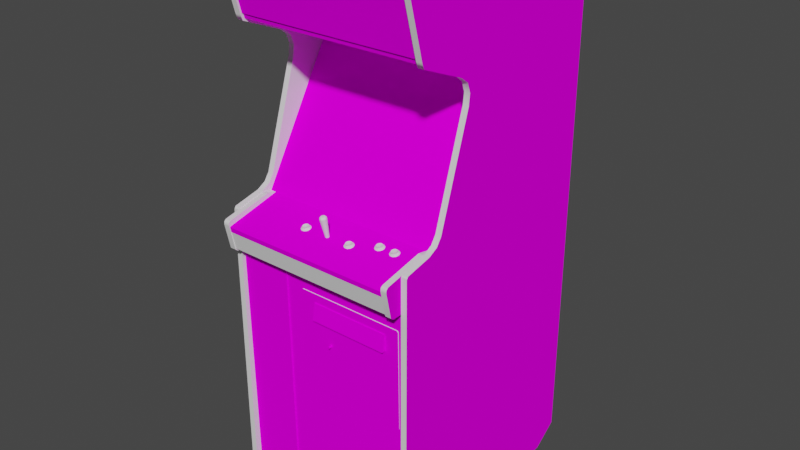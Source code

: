 # Source: berzerk.blend  (saved by Blender 2.93.20; exported with 4.5.12 LTS)
import bpy
from mathutils import Matrix  # noqa: F401  (used for matrix-valued properties, if any)

bpy.ops.wm.read_factory_settings(use_empty=True)
scene = bpy.context.scene
scene.name = 'Scene'

# ---- images (referenced by path relative to the original .blend; pixels are not part of the script)
import os
ASSET_DIR = os.environ.get("B2B_ASSET_DIR", "")  # directory of the original .blend (textures are referenced by path, not embedded)
HERE = os.path.dirname(os.path.abspath(__file__))  # packed textures are extracted next to this script under _unpacked/

def load_image(name, relpath, width, height, colorspace="sRGB"):
    """Load a texture the original file referenced (path relative to the .blend, or extracted next to this script)."""
    p = next((c for c in (os.path.join(HERE, relpath), os.path.join(ASSET_DIR, relpath)) if relpath and os.path.exists(c)), "")
    if p:
        img = bpy.data.images.load(p, check_existing=True)
        img.name = name
    else:  # same state as the original file: an image datablock whose file is absent (Cycles renders it pink)
        img = bpy.data.images.new(name, width, height)
        img.source = "FILE"
        img.filepath = "//" + (relpath or name)
    img.colorspace_settings.name = colorspace
    return img
img_01berzerkmarqueemap_tiff = load_image('01berzerkmarqueemap.TIFF', '01berzerkmarqueemap.TIFF', 1024, 1024, 'sRGB')
img_02berzerksnapmap_tiff = load_image('02berzerksnapmap.TIFF', '02berzerksnapmap.TIFF', 1024, 1024, 'sRGB')
img_03berzerkbezelmap_tiff = load_image('03berzerkbezelmap.TIFF', '03berzerkbezelmap.TIFF', 1024, 1024, 'sRGB')
img_berzerksidelmap_tiff = load_image('berzerksidelmap.TIFF', 'berzerksidelmap.TIFF', 1024, 1024, 'sRGB')
img_berzerksidermap_tiff = load_image('berzerksidermap.TIFF', 'berzerksidermap.TIFF', 1024, 1024, 'sRGB')
img_berzerkinstructionsmap_tiff = load_image('berzerkinstructionsmap.TIFF', 'berzerkinstructionsmap.TIFF', 1024, 1024, 'sRGB')
img_berzerkcpomap_tiff = load_image('berzerkcpomap.TIFF', 'berzerkcpomap.TIFF', 1024, 1024, 'sRGB')
img_berzerkcoinmap_tiff = load_image('berzerkcoinmap.TIFF', 'berzerkcoinmap.TIFF', 1024, 1024, 'sRGB')
img_berzerkspeakermap_tiff = load_image('berzerkspeakermap.TIFF', 'berzerkspeakermap.TIFF', 1024, 1024, 'sRGB')

# ---- materials (node trees are filled in below, after node groups)
mat_01berzerkmarquee = bpy.data.materials.new('01berzerkmarquee')
mat_01berzerkmarquee.use_transparent_shadow = False
mat_01berzerkmarquee.roughness = 0.8807
mat_01berzerkmarquee.specular_intensity = 0.0
mat_02berzerksnap = bpy.data.materials.new('02berzerksnap')
mat_02berzerksnap.use_transparent_shadow = False
mat_02berzerksnap.roughness = 0.8807
mat_02berzerksnap.specular_intensity = 0.0
mat_03berzerkbezel = bpy.data.materials.new('03berzerkbezel')
mat_03berzerkbezel.use_transparent_shadow = False
mat_03berzerkbezel.roughness = 0.8807
mat_03berzerkbezel.specular_intensity = 0.0
mat_berzerkblack = bpy.data.materials.new('berzerkblack')
mat_berzerkblack.use_transparent_shadow = False
mat_berzerkblack.roughness = 0.7934
mat_berzerkblack.specular_intensity = 0.6275
mat_berzerksidel = bpy.data.materials.new('berzerksidel')
mat_berzerksidel.use_transparent_shadow = False
mat_berzerksidel.roughness = 0.8807
mat_berzerksidel.specular_intensity = 0.0
mat_berzerksider = bpy.data.materials.new('berzerksider')
mat_berzerksider.use_transparent_shadow = False
mat_berzerksider.roughness = 0.8807
mat_berzerksider.specular_intensity = 0.0
mat_berzerkinstructions = bpy.data.materials.new('berzerkinstructions')
mat_berzerkinstructions.use_transparent_shadow = False
mat_berzerkinstructions.roughness = 0.8807
mat_berzerkinstructions.specular_intensity = 0.0
mat_berzerkcpo = bpy.data.materials.new('berzerkcpo')
mat_berzerkcpo.use_transparent_shadow = False
mat_berzerkcpo.roughness = 0.8807
mat_berzerkcpo.specular_intensity = 0.0
mat_berzerkwhitebutton = bpy.data.materials.new('berzerkwhitebutton')
mat_berzerkwhitebutton.use_transparent_shadow = False
mat_berzerkwhitebutton.roughness = 0.7934
mat_berzerkwhitebutton.specular_intensity = 0.6902
mat_berzerkredbutton = bpy.data.materials.new('berzerkredbutton')
mat_berzerkredbutton.use_transparent_shadow = False
mat_berzerkredbutton.roughness = 0.7934
mat_berzerkredbutton.specular_intensity = 0.6588
mat_berzerkcoin = bpy.data.materials.new('berzerkcoin')
mat_berzerkcoin.use_transparent_shadow = False
mat_berzerkcoin.roughness = 0.8807
mat_berzerkcoin.specular_intensity = 0.0
mat_berzerkspeaker = bpy.data.materials.new('berzerkspeaker')
mat_berzerkspeaker.use_transparent_shadow = False
mat_berzerkspeaker.roughness = 0.8807
mat_berzerkspeaker.specular_intensity = 0.0

# ---- node groups
ng_auto_smooth = bpy.data.node_groups.new('Auto Smooth', 'GeometryNodeTree')
_s = ng_auto_smooth.interface.new_socket(name='Geometry', in_out='OUTPUT', socket_type='NodeSocketGeometry')
_s = ng_auto_smooth.interface.new_socket(name='Geometry', in_out='INPUT', socket_type='NodeSocketGeometry')
_s = ng_auto_smooth.interface.new_socket(name='Angle', in_out='INPUT', socket_type='NodeSocketFloat')
_s.subtype = 'ANGLE'
_s.min_value = 0.0
_s.max_value = 3.142
ng_auto_smooth.is_modifier = True
_N = ng_auto_smooth.nodes; _L = ng_auto_smooth.links
n0 = _N.new('NodeGroupOutput'); n0.name = 'Group Output'; n0.location = (480, -100)
n1 = _N.new('NodeGroupInput'); n1.name = 'Group Input'; n1.location = (-420, -300)
n2 = _N.new('NodeGroupInput'); n2.name = 'Group Input.001'; n2.location = (-60, -100)
n3 = _N.new('GeometryNodeSetShadeSmooth'); n3.name = 'Set Shade Smooth'; n3.location = (120, -100)
n3.domain = 'EDGE'
n4 = _N.new('GeometryNodeSetShadeSmooth'); n4.name = 'Set Shade Smooth.001'; n4.location = (300, -100)
n5 = _N.new('GeometryNodeInputMeshEdgeAngle'); n5.name = 'Edge Angle'; n5.location = (-420, -220)
n6 = _N.new('GeometryNodeInputEdgeSmooth'); n6.name = 'Is Edge Smooth'; n6.location = (-60, -160)
n7 = _N.new('GeometryNodeInputShadeSmooth'); n7.name = 'Is Face Smooth'; n7.location = (-240, -340)
n8 = _N.new('FunctionNodeBooleanMath'); n8.name = 'Boolean Math'; n8.location = (-60, -220)
n9 = _N.new('FunctionNodeCompare'); n9.name = 'Compare'; n9.location = (-240, -180)
n9.operation = 'LESS_EQUAL'
_L.new(n5.outputs[0], n9.inputs[0])
_L.new(n4.outputs[0], n0.inputs[0])
_L.new(n1.outputs[1], n9.inputs[1])
_L.new(n9.outputs[0], n8.inputs[0])
_L.new(n7.outputs[0], n8.inputs[1])
_L.new(n2.outputs[0], n3.inputs[0])
_L.new(n6.outputs[0], n3.inputs[1])
_L.new(n3.outputs[0], n4.inputs[0])
_L.new(n8.outputs[0], n3.inputs[2])
n0.is_active_output = True

# ---- material node trees
mat_01berzerkmarquee.use_nodes = True; mat_01berzerkmarquee.node_tree.nodes.clear()
_N = mat_01berzerkmarquee.node_tree.nodes; _L = mat_01berzerkmarquee.node_tree.links
n0 = _N.new('ShaderNodeBsdfPrincipled'); n0.name = 'Principled BSDF'; n0.location = (10, 300)
n0.distribution = 'GGX'
n0.subsurface_method = 'BURLEY'
n0.inputs[2].default_value = 0.8807
n0.inputs[3].default_value = 1.45
n0.inputs[13].default_value = 0.0
n0.inputs[27].default_value = (0.0, 0.0, 0.0, 1.0)
n0.inputs[28].default_value = 1.0
n1 = _N.new('ShaderNodeOutputMaterial'); n1.name = 'Material Output'; n1.location = (300, 300)
n2 = _N.new('ShaderNodeTexImage'); n2.name = 'Image Texture'; n2.location = (-300, 600)
n2.image = img_01berzerkmarqueemap_tiff
_L.new(n0.outputs[0], n1.inputs[0])
_L.new(n2.outputs[0], n0.inputs[0])
n1.is_active_output = True
mat_02berzerksnap.use_nodes = True; mat_02berzerksnap.node_tree.nodes.clear()
_N = mat_02berzerksnap.node_tree.nodes; _L = mat_02berzerksnap.node_tree.links
n0 = _N.new('ShaderNodeBsdfPrincipled'); n0.name = 'Principled BSDF'; n0.location = (10, 300)
n0.distribution = 'GGX'
n0.subsurface_method = 'BURLEY'
n0.inputs[2].default_value = 0.8807
n0.inputs[3].default_value = 1.45
n0.inputs[13].default_value = 0.0
n0.inputs[27].default_value = (0.0, 0.0, 0.0, 1.0)
n0.inputs[28].default_value = 1.0
n1 = _N.new('ShaderNodeOutputMaterial'); n1.name = 'Material Output'; n1.location = (300, 300)
n2 = _N.new('ShaderNodeTexImage'); n2.name = 'Image Texture'; n2.location = (-300, 600)
n2.image = img_02berzerksnapmap_tiff
_L.new(n0.outputs[0], n1.inputs[0])
_L.new(n2.outputs[0], n0.inputs[0])
n1.is_active_output = True
mat_03berzerkbezel.use_nodes = True; mat_03berzerkbezel.node_tree.nodes.clear()
_N = mat_03berzerkbezel.node_tree.nodes; _L = mat_03berzerkbezel.node_tree.links
n0 = _N.new('ShaderNodeBsdfPrincipled'); n0.name = 'Principled BSDF'; n0.location = (10, 300)
n0.distribution = 'GGX'
n0.subsurface_method = 'BURLEY'
n0.inputs[2].default_value = 0.8807
n0.inputs[3].default_value = 1.45
n0.inputs[13].default_value = 0.0
n0.inputs[27].default_value = (0.0, 0.0, 0.0, 1.0)
n0.inputs[28].default_value = 1.0
n1 = _N.new('ShaderNodeOutputMaterial'); n1.name = 'Material Output'; n1.location = (300, 300)
n2 = _N.new('ShaderNodeTexImage'); n2.name = 'Image Texture'; n2.location = (-300, 600)
n2.image = img_03berzerkbezelmap_tiff
_L.new(n0.outputs[0], n1.inputs[0])
_L.new(n2.outputs[0], n0.inputs[0])
n1.is_active_output = True
mat_berzerkblack.use_nodes = True; mat_berzerkblack.node_tree.nodes.clear()
_N = mat_berzerkblack.node_tree.nodes; _L = mat_berzerkblack.node_tree.links
n0 = _N.new('ShaderNodeBsdfPrincipled'); n0.name = 'Principled BSDF'; n0.location = (10, 300)
n0.distribution = 'GGX'
n0.subsurface_method = 'BURLEY'
n0.inputs[2].default_value = 0.7934
n0.inputs[3].default_value = 1.45
n0.inputs[13].default_value = 0.6275
n0.inputs[27].default_value = (0.0, 0.0, 0.0, 1.0)
n0.inputs[28].default_value = 1.0
n1 = _N.new('ShaderNodeOutputMaterial'); n1.name = 'Material Output'; n1.location = (300, 300)
_L.new(n0.outputs[0], n1.inputs[0])
n1.is_active_output = True
mat_berzerksidel.use_nodes = True; mat_berzerksidel.node_tree.nodes.clear()
_N = mat_berzerksidel.node_tree.nodes; _L = mat_berzerksidel.node_tree.links
n0 = _N.new('ShaderNodeBsdfPrincipled'); n0.name = 'Principled BSDF'; n0.location = (10, 300)
n0.distribution = 'GGX'
n0.subsurface_method = 'BURLEY'
n0.inputs[2].default_value = 0.8807
n0.inputs[3].default_value = 1.45
n0.inputs[13].default_value = 0.0
n0.inputs[27].default_value = (0.0, 0.0, 0.0, 1.0)
n0.inputs[28].default_value = 1.0
n1 = _N.new('ShaderNodeOutputMaterial'); n1.name = 'Material Output'; n1.location = (300, 300)
n2 = _N.new('ShaderNodeTexImage'); n2.name = 'Image Texture'; n2.location = (-300, 600)
n2.image = img_berzerksidelmap_tiff
_L.new(n0.outputs[0], n1.inputs[0])
_L.new(n2.outputs[0], n0.inputs[0])
n1.is_active_output = True
mat_berzerksider.use_nodes = True; mat_berzerksider.node_tree.nodes.clear()
_N = mat_berzerksider.node_tree.nodes; _L = mat_berzerksider.node_tree.links
n0 = _N.new('ShaderNodeBsdfPrincipled'); n0.name = 'Principled BSDF'; n0.location = (10, 300)
n0.distribution = 'GGX'
n0.subsurface_method = 'BURLEY'
n0.inputs[2].default_value = 0.8807
n0.inputs[3].default_value = 1.45
n0.inputs[13].default_value = 0.0
n0.inputs[27].default_value = (0.0, 0.0, 0.0, 1.0)
n0.inputs[28].default_value = 1.0
n1 = _N.new('ShaderNodeOutputMaterial'); n1.name = 'Material Output'; n1.location = (300, 300)
n2 = _N.new('ShaderNodeTexImage'); n2.name = 'Image Texture'; n2.location = (-300, 600)
n2.image = img_berzerksidermap_tiff
_L.new(n0.outputs[0], n1.inputs[0])
_L.new(n2.outputs[0], n0.inputs[0])
n1.is_active_output = True
mat_berzerkinstructions.use_nodes = True; mat_berzerkinstructions.node_tree.nodes.clear()
_N = mat_berzerkinstructions.node_tree.nodes; _L = mat_berzerkinstructions.node_tree.links
n0 = _N.new('ShaderNodeBsdfPrincipled'); n0.name = 'Principled BSDF'; n0.location = (10, 300)
n0.distribution = 'GGX'
n0.subsurface_method = 'BURLEY'
n0.inputs[2].default_value = 0.8807
n0.inputs[3].default_value = 1.45
n0.inputs[13].default_value = 0.0
n0.inputs[27].default_value = (0.0, 0.0, 0.0, 1.0)
n0.inputs[28].default_value = 1.0
n1 = _N.new('ShaderNodeOutputMaterial'); n1.name = 'Material Output'; n1.location = (300, 300)
n2 = _N.new('ShaderNodeTexImage'); n2.name = 'Image Texture'; n2.location = (-300, 600)
n2.image = img_berzerkinstructionsmap_tiff
_L.new(n0.outputs[0], n1.inputs[0])
_L.new(n2.outputs[0], n0.inputs[0])
n1.is_active_output = True
mat_berzerkcpo.use_nodes = True; mat_berzerkcpo.node_tree.nodes.clear()
_N = mat_berzerkcpo.node_tree.nodes; _L = mat_berzerkcpo.node_tree.links
n0 = _N.new('ShaderNodeBsdfPrincipled'); n0.name = 'Principled BSDF'; n0.location = (10, 300)
n0.distribution = 'GGX'
n0.subsurface_method = 'BURLEY'
n0.inputs[2].default_value = 0.8807
n0.inputs[3].default_value = 1.45
n0.inputs[13].default_value = 0.0
n0.inputs[27].default_value = (0.0, 0.0, 0.0, 1.0)
n0.inputs[28].default_value = 1.0
n1 = _N.new('ShaderNodeOutputMaterial'); n1.name = 'Material Output'; n1.location = (300, 300)
n2 = _N.new('ShaderNodeTexImage'); n2.name = 'Image Texture'; n2.location = (-300, 600)
n2.image = img_berzerkcpomap_tiff
_L.new(n0.outputs[0], n1.inputs[0])
_L.new(n2.outputs[0], n0.inputs[0])
n1.is_active_output = True
mat_berzerkwhitebutton.use_nodes = True; mat_berzerkwhitebutton.node_tree.nodes.clear()
_N = mat_berzerkwhitebutton.node_tree.nodes; _L = mat_berzerkwhitebutton.node_tree.links
n0 = _N.new('ShaderNodeBsdfPrincipled'); n0.name = 'Principled BSDF'; n0.location = (10, 300)
n0.distribution = 'GGX'
n0.subsurface_method = 'BURLEY'
n0.inputs[2].default_value = 0.7934
n0.inputs[3].default_value = 1.45
n0.inputs[13].default_value = 0.6902
n0.inputs[27].default_value = (0.0, 0.0, 0.0, 1.0)
n0.inputs[28].default_value = 1.0
n1 = _N.new('ShaderNodeOutputMaterial'); n1.name = 'Material Output'; n1.location = (300, 300)
_L.new(n0.outputs[0], n1.inputs[0])
n1.is_active_output = True
mat_berzerkredbutton.use_nodes = True; mat_berzerkredbutton.node_tree.nodes.clear()
_N = mat_berzerkredbutton.node_tree.nodes; _L = mat_berzerkredbutton.node_tree.links
n0 = _N.new('ShaderNodeBsdfPrincipled'); n0.name = 'Principled BSDF'; n0.location = (10, 300)
n0.distribution = 'GGX'
n0.subsurface_method = 'BURLEY'
n0.inputs[2].default_value = 0.7934
n0.inputs[3].default_value = 1.45
n0.inputs[13].default_value = 0.6588
n0.inputs[27].default_value = (0.0, 0.0, 0.0, 1.0)
n0.inputs[28].default_value = 1.0
n1 = _N.new('ShaderNodeOutputMaterial'); n1.name = 'Material Output'; n1.location = (300, 300)
_L.new(n0.outputs[0], n1.inputs[0])
n1.is_active_output = True
mat_berzerkcoin.use_nodes = True; mat_berzerkcoin.node_tree.nodes.clear()
_N = mat_berzerkcoin.node_tree.nodes; _L = mat_berzerkcoin.node_tree.links
n0 = _N.new('ShaderNodeBsdfPrincipled'); n0.name = 'Principled BSDF'; n0.location = (10, 300)
n0.distribution = 'GGX'
n0.subsurface_method = 'BURLEY'
n0.inputs[2].default_value = 0.8807
n0.inputs[3].default_value = 1.45
n0.inputs[13].default_value = 0.0
n0.inputs[27].default_value = (0.0, 0.0, 0.0, 1.0)
n0.inputs[28].default_value = 1.0
n1 = _N.new('ShaderNodeOutputMaterial'); n1.name = 'Material Output'; n1.location = (300, 300)
n2 = _N.new('ShaderNodeTexImage'); n2.name = 'Image Texture'; n2.location = (-300, 600)
n2.image = img_berzerkcoinmap_tiff
_L.new(n0.outputs[0], n1.inputs[0])
_L.new(n2.outputs[0], n0.inputs[0])
n1.is_active_output = True
mat_berzerkspeaker.use_nodes = True; mat_berzerkspeaker.node_tree.nodes.clear()
_N = mat_berzerkspeaker.node_tree.nodes; _L = mat_berzerkspeaker.node_tree.links
n0 = _N.new('ShaderNodeBsdfPrincipled'); n0.name = 'Principled BSDF'; n0.location = (10, 300)
n0.distribution = 'GGX'
n0.subsurface_method = 'BURLEY'
n0.inputs[2].default_value = 0.8807
n0.inputs[3].default_value = 1.45
n0.inputs[13].default_value = 0.0
n0.inputs[27].default_value = (0.0, 0.0, 0.0, 1.0)
n0.inputs[28].default_value = 1.0
n1 = _N.new('ShaderNodeOutputMaterial'); n1.name = 'Material Output'; n1.location = (300, 300)
n2 = _N.new('ShaderNodeTexImage'); n2.name = 'Image Texture'; n2.location = (-300, 600)
n2.image = img_berzerkspeakermap_tiff
_L.new(n0.outputs[0], n1.inputs[0])
_L.new(n2.outputs[0], n0.inputs[0])
n1.is_active_output = True

# ---- world
world_world = bpy.data.worlds.new('World'); scene.world = world_world
world_world.use_nodes = True; world_world.node_tree.nodes.clear()
_N = world_world.node_tree.nodes; _L = world_world.node_tree.links
n0 = _N.new('ShaderNodeOutputWorld'); n0.name = 'World Output'; n0.location = (300, 300)
n1 = _N.new('ShaderNodeBackground'); n1.name = 'Background'; n1.location = (10, 300)
n1.inputs[0].default_value = (0.05088, 0.05088, 0.05088, 1.0)
_L.new(n1.outputs[0], n0.inputs[0])
n0.is_active_output = True
world_world.color = (0.05088, 0.05088, 0.05088)
world_world.use_sun_shadow = False
world_world.sun_shadow_jitter_overblur = 0.0

# ---- meshes
me_berzerk = bpy.data.meshes.new('berzerk')
me_berzerk.from_pydata([(-0.3526, 0.6339, 0.1066), (0.2857, 0.6339, 0.1066), (0.2857, 0.8226, 0.1572), (-0.3526, 0.8226, 0.1572), (0.07073, 0.3465, -0.1958), (0.07316, 0.279, -0.147), (-0.1368, 0.3454, -0.1963), (-0.1396, 0.2786, -0.1477), (-0.03331, 0.2825, -0.1415), (-0.1368, 0.2067, -0.1123), (-0.1305, 0.1315, -0.08484), (-0.03391, 0.1313, -0.08183), (-0.03394, 0.208, -0.1072), (0.0713, 0.2073, -0.1114), (-0.03395, 0.3492, -0.1929), (0.1715, 0.2724, -0.1589), (-0.2349, 0.2041, -0.124), (-0.2349, 0.3357, -0.2036), (0.1639, 0.1338, -0.09093), (0.1622, 0.4005, -0.2525), (-0.03407, 0.408, -0.2497), (-0.2268, 0.1326, -0.09281), (-0.2268, 0.3973, -0.253), (-0.1305, 0.4052, -0.2507), (0.06432, 0.4071, -0.2505), (0.2848, 0.533, -0.251), (-0.3522, 0.533, -0.251), (-0.3522, 0.05748, 0.03406), (0.2848, 0.05748, 0.03406), (-0.2915, 0.3829, -0.1692), (0.2862, 0.2984, -0.1155), (0.2249, 0.1249, -0.01078), (0.2865, 0.05291, 0.03304), (-0.2369, 0.2717, -0.1601), (0.2246, 0.2985, -0.1158), (0.2247, 0.3851, -0.1683), (0.1702, 0.3376, -0.2027), (-0.3559, 0.5504, -0.2709), (-0.1605, 0.4746, -0.2241), (0.2247, 0.2141, -0.06478), (-0.0357, 0.1242, -0.01157), (0.09255, 0.1245, -0.01117), (-0.03626, 0.5511, -0.2699), (-0.2915, 0.213, -0.06642), (-0.2917, 0.1238, -0.01249), (0.2248, 0.4753, -0.2228), (0.09113, 0.4751, -0.2233), (0.2865, 0.5517, -0.2688), (-0.3556, 0.2971, -0.1176), (-0.2917, 0.4742, -0.2245), (0.1711, 0.2051, -0.1225), (-0.03602, 0.05213, 0.03206), (-0.0359, 0.4749, -0.2237), (-0.3559, 0.05163, 0.03092), (-0.2915, 0.2974, -0.1175), (0.06541, 0.1322, -0.08381), (-0.1605, 0.124, -0.012), (-0.3508, -0.9682, -0.5601), (-0.3508, 0.06697, 0.07187), (-0.3508, 0.03796, 0.1703), (0.2842, 0.03796, 0.1703), (0.2842, 0.06697, 0.07187), (-0.3508, 0.1106, 0.02245), (0.2842, 0.1106, 0.02245), (-0.3508, 0.7651, -0.6447), (-0.3508, 0.4942, -0.09206), (-0.3521, -0.9294, 0.1435), (0.2842, 0.7651, -0.6447), (-0.3508, -0.9682, 0.1703), (0.2861, 0.7599, -0.6407), (-0.3521, 0.7599, -0.6407), (-0.3521, 0.8397, 0.158), (-0.3508, 0.5469, -0.05361), (0.2861, 0.8397, 0.158), (-0.3312, -0.0677, -0.03359), (0.2649, -0.0677, -0.03359), (0.2842, 0.8549, 0.169), (-0.3708, -0.2711, 0.1703), (0.3042, -0.2711, 0.1703), (-0.3708, 0.06697, 0.07187), (-0.3708, 0.04656, 0.165), (-0.3508, 0.04656, 0.165), (0.2842, 0.04656, 0.165), (0.3042, 0.04656, 0.165), (0.2642, -0.07823, 0.2034), (0.2642, 0.03198, 0.2239), (-0.3308, -0.07823, 0.2034), (-0.03853, 0.0983, 0.1459), (-0.04293, 0.09927, 0.1416), (-0.03831, 0.03583, 0.1246), (-0.02211, 0.1019, 0.1299), (-0.0205, 0.1006, 0.1358), (-0.02583, 0.03657, 0.1214), (-0.2544, -0.9244, -0.6015), (-0.2544, -0.946, -0.564), (-0.2762, -0.9244, -0.5765), (-0.2762, -0.9677, -0.5765), (-0.1083, -0.496, 0.09466), (0.2557, -0.496, 0.09466), (-0.1133, -0.4915, 0.09473), (-0.1083, -0.1496, 0.1552), (0.2557, -0.1496, 0.1552), (0.2557, -0.1502, 0.1002), (0.2607, -0.1547, 0.1001), (0.2607, -0.4909, 0.1497), (0.2649, -0.006563, 0.224), (-0.3312, -0.0677, 0.21), (0.2607, -0.4915, 0.09473), (-0.1083, -0.1502, 0.1002), (-0.1133, -0.1547, 0.1001), (0.2096, -0.9677, -0.6015), (0.1877, -0.9244, -0.5765), (0.1877, -0.9244, -0.6015), (0.1877, -0.946, -0.614), (-0.1742, -0.9279, 0.09342), (-0.04293, 0.1019, 0.1299), (-0.03853, 0.1029, 0.1256), (-0.03586, 0.03784, 0.1157), (-0.02732, 0.1068, 0.1279), (-0.02888, 0.1093, 0.1312), (-0.02621, 0.1087, 0.1338), (-0.3308, 0.0464, -0.02668), (-0.3508, 0.4577, -0.08785), (-0.3708, 0.5469, -0.05361), (0.2842, 0.4577, -0.08785), (0.2842, 0.5469, -0.05361), (0.3042, 0.5469, -0.05361), (0.2096, -0.9677, -0.5765), (0.1877, -0.9677, -0.5765), (0.2649, -0.0677, 0.21), (-0.3528, -0.9279, 0.09342), (0.2861, -0.9524, -0.5551), (-0.3521, -0.9524, -0.5551), (-0.3521, -0.902, -0.6407), (-0.2544, -0.946, -0.614), (-0.2762, -0.946, -0.614), (0.2642, 0.01548, 0.2317), (-0.02211, 0.09927, 0.1416), (-0.02651, 0.0983, 0.1459), (-0.02918, 0.0353, 0.127), (-0.03252, 0.1025, 0.1468), (-0.03252, 0.1063, 0.1445), (-0.03616, 0.1065, 0.1436), (-0.3708, 0.1106, 0.02245), (0.2096, -0.9244, -0.6015), (0.2096, -0.946, -0.614), (0.1877, -0.9677, -0.6015), (-0.3508, 0.03198, 0.2239), (-0.3308, 0.03198, 0.2239), (-0.3308, -0.07046, 0.2131), (-0.3508, -0.9059, -0.6447), (-0.3708, -0.9682, -0.5601), (0.3042, -0.9682, -0.5601), (0.2842, -0.9682, 0.1703), (0.2842, -0.9682, -0.5601), (-0.2544, -0.9677, -0.6015), (-0.2544, -0.9677, -0.5765), (0.2861, -0.902, -0.6407), (0.3042, 0.7651, -0.6447), (0.2842, 0.8592, 0.1608), (-0.3708, 0.7651, -0.6447), (-0.3708, 0.5268, -0.08042), (-0.3708, 0.4942, -0.09206), (0.2842, 0.4942, -0.09206), (0.3042, 0.4942, -0.09206), (0.3042, 0.5268, -0.08042), (-0.03586, 0.0353, 0.127), (-0.02673, 0.0373, 0.1181), (-0.02918, 0.03784, 0.1157), (-0.02651, 0.1029, 0.1256), (0.3042, 0.8592, 0.1608), (0.3042, 0.8426, 0.1703), (0.2842, 0.6302, 0.1122), (-0.3708, 0.8592, 0.1608), (-0.3508, 0.6302, 0.1122), (-0.3508, 0.8426, 0.1703), (-0.3708, 0.6302, 0.1122), (0.2096, -0.9244, -0.5765), (-0.3308, -0.07629, -0.03791), (-0.3508, -0.07823, 0.2034), (-0.3508, -0.07046, 0.2131), (0.2842, 0.5268, -0.08042), (-0.3508, 0.5268, -0.08042), (-0.3308, 0.06383, 0.07285), (-0.3508, 0.0464, -0.02668), (-0.3508, 0.06389, 0.06794), (-0.3308, 0.06389, 0.06794), (-0.2544, -0.9244, -0.5765), (0.2642, 0.0464, -0.02668), (0.2642, 0.06389, 0.06794), (0.2642, 0.06383, 0.07285), (-0.3508, -0.07629, -0.03791), (-0.2762, -0.946, -0.564), (0.1877, -0.946, -0.564), (0.2842, 0.0464, -0.02668), (0.2642, -0.07629, -0.03791), (-0.03616, 0.1093, 0.1312), (-0.03771, 0.1068, 0.1279), (-0.04152, 0.1059, 0.1316), (-0.03883, 0.1071, 0.141), (-0.04152, 0.1037, 0.1418), (-0.03771, 0.1028, 0.1455), (-0.03252, 0.1071, 0.1266), (-0.03252, 0.03803, 0.1149), (-0.2762, -0.9677, -0.6015), (0.2096, -0.946, -0.564), (-0.2762, -0.9244, -0.6015), (-0.3708, -0.9682, 0.1703), (0.3042, -0.9682, 0.1703), (0.2842, -0.9059, -0.6447), (-0.02888, 0.1065, 0.1436), (-0.02732, 0.1028, 0.1455), (-0.02352, 0.1037, 0.1418), (-0.02523, 0.1079, 0.1374), (-0.02213, 0.1048, 0.1367), (-0.02352, 0.1059, 0.1316), (-0.03252, 0.1095, 0.1303), (-0.02621, 0.1071, 0.141), (-0.03883, 0.1087, 0.1338), (0.2842, 0.0838, 0.04086), (-0.3508, 0.0838, 0.04086), (-0.03252, 0.0351, 0.1279), (-0.04291, 0.1048, 0.1367), (-0.04454, 0.1006, 0.1358), (-0.03831, 0.0373, 0.1181), (-0.03252, 0.09795, 0.1475), (-0.3508, 0.8592, 0.1608), (-0.3508, 0.8549, 0.169), (0.3042, 0.8549, 0.169), (-0.03252, 0.1032, 0.124), (-0.0398, 0.1079, 0.1374), (-0.03921, 0.03657, 0.1214), (-0.02673, 0.03583, 0.1246), (-0.3308, 0.01548, 0.2317), (0.2642, -0.07046, 0.2131), (0.2642, 0.02615, 0.2307), (-0.3308, 0.02615, 0.2307), (-0.1133, -0.4909, 0.1497), (-0.3508, 0.02615, 0.2307), (0.2842, 0.02615, 0.2307), (0.2842, 0.8426, 0.1703), (-0.3508, 0.6115, 0.1048), (0.2842, 0.6115, 0.1048), (-0.3708, 0.4577, -0.08785), (-0.3708, -0.9059, -0.6447), (-0.3708, -0.2711, -0.6447), (-0.3708, 0.8549, 0.169), (-0.3708, 0.0838, 0.04086), (-0.3708, 0.03796, 0.1703), (0.2842, 0.06383, 0.07285), (0.2842, 0.03198, 0.2239), (0.2842, -0.07823, 0.2034), (0.2842, -0.07629, -0.03791), (-0.3708, 0.8426, 0.1703), (-0.3508, 0.01548, 0.2317), (0.2842, 0.01548, 0.2317), (0.2842, -0.07046, 0.2131), (-0.3708, 0.6115, 0.1048), (0.2842, 0.06389, 0.06794), (-0.3508, 0.06383, 0.07285), (0.3042, 0.4577, -0.08785), (0.3042, 0.1106, 0.02245), (0.3042, -0.9059, -0.6447), (0.3042, -0.2711, -0.6447), (0.3042, 0.6302, 0.1122), (0.3042, 0.0838, 0.04086), (0.3042, 0.06697, 0.07187), (0.3042, 0.03796, 0.1703), (0.3042, 0.6115, 0.1048), (-0.05216, 0.1248, -0.01003), (-0.2451, 0.1248, -0.01003), (-0.2451, 0.06983, 0.02347), (-0.05216, 0.06983, 0.02347), (0.2649, 0.05656, 0.03755), (-0.3312, 0.05656, 0.03755), (-0.3312, 0.01313, 0.2256), (0.2649, 0.01313, 0.2256), (0.2649, 0.05673, 0.03551), (0.2649, 0.06353, 0.03192), (-0.3312, 0.06353, 0.03192), (-0.3312, 0.05673, 0.03551), (-0.3312, 0.01173, 0.2278), (0.2649, 0.01173, 0.2278), (-0.3312, -0.006563, 0.224), (0.1881, 0.05115, 0.07719), (0.1331, 0.05508, 0.07817), (0.1332, 0.05115, 0.07719), (0.1914, 0.04879, 0.08717), (0.1872, 0.04557, 0.09988), (0.1957, 0.04557, 0.09988), (0.1948, 0.04658, 0.09716), (0.1957, 0.05142, 0.0743), (0.1872, 0.05142, 0.0743), (0.2002, 0.05423, 0.0819), (0.1365, 0.04879, 0.08717), (0.1398, 0.0551, 0.07809), (0.1322, 0.04557, 0.09988), (0.1408, 0.04557, 0.09988), (0.1398, 0.04658, 0.09716), (0.1408, 0.05142, 0.0743), (0.1322, 0.05142, 0.0743), (0.1452, 0.05423, 0.0819), (0.1881, 0.05054, 0.09806), (0.2002, 0.0514, 0.09425), (0.2022, 0.04887, 0.08717), (0.2002, 0.04746, 0.09335), (0.2026, 0.04669, 0.09499), (0.1827, 0.04746, 0.09335), (0.1803, 0.04669, 0.09499), (0.1777, 0.04849, 0.08709), (0.2047, 0.04752, 0.07702), (0.1803, 0.0503, 0.07918), (0.1473, 0.04887, 0.08717), (0.1452, 0.04746, 0.09335), (0.1477, 0.04669, 0.09499), (0.1332, 0.04658, 0.09716), (0.1278, 0.04746, 0.09335), (0.1253, 0.04669, 0.09499), (0.1227, 0.04849, 0.08709), (0.1497, 0.04752, 0.07702), (0.1253, 0.0503, 0.07918), (0.1278, 0.05028, 0.081), (0.1881, 0.04658, 0.09716), (0.1827, 0.05028, 0.081), (0.2022, 0.05281, 0.08807), (0.1807, 0.04887, 0.08717), (0.2026, 0.0503, 0.07918), (0.2047, 0.04324, 0.09574), (0.2078, 0.04538, 0.08638), (0.2053, 0.04849, 0.08709), (0.1965, 0.04884, 0.07124), (0.1864, 0.04884, 0.07124), (0.1452, 0.0514, 0.09425), (0.1398, 0.05054, 0.09806), (0.1257, 0.05281, 0.08807), (0.1473, 0.05281, 0.08807), (0.1257, 0.04887, 0.08717), (0.1477, 0.0503, 0.07918), (0.1398, 0.05115, 0.07719), (0.1497, 0.04324, 0.09574), (0.1528, 0.04538, 0.08638), (0.1503, 0.04849, 0.08709), (0.1415, 0.04885, 0.07124), (0.1315, 0.04885, 0.07124), (0.1948, 0.05054, 0.09806), (0.1881, 0.05508, 0.07817), (0.1827, 0.05423, 0.0819), (0.1948, 0.0551, 0.07809), (0.1807, 0.05281, 0.08807), (0.1827, 0.0514, 0.09425), (0.1948, 0.05115, 0.07719), (0.2002, 0.05028, 0.081), (0.1965, 0.04193, 0.1015), (0.1864, 0.04193, 0.1015), (0.1782, 0.04324, 0.09574), (0.1751, 0.04538, 0.08638), (0.1782, 0.04752, 0.07702), (0.1332, 0.05054, 0.09806), (0.1278, 0.05423, 0.0819), (0.1278, 0.0514, 0.09425), (0.1452, 0.05028, 0.081), (0.1415, 0.04193, 0.1015), (0.1315, 0.04193, 0.1015), (0.1233, 0.04324, 0.09574), (0.1202, 0.04538, 0.08638), (0.1233, 0.04752, 0.07702), (-0.1262, 0.04622, 0.1169), (0.04305, 0.04622, 0.1169), (-0.1175, 0.04079, 0.1222), (-0.1217, 0.03757, 0.1349), (-0.1132, 0.03757, 0.1349), (-0.1141, 0.03858, 0.1322), (-0.1217, 0.04341, 0.1093), (-0.1208, 0.04315, 0.1122), (-0.1141, 0.04315, 0.1122), (-0.1087, 0.04622, 0.1169), (0.05173, 0.04079, 0.1222), (0.06048, 0.04622, 0.1169), (0.0475, 0.03757, 0.1349), (0.05602, 0.03757, 0.1349), (0.05509, 0.03858, 0.1322), (0.05602, 0.04341, 0.1093), (0.0475, 0.04341, 0.1093), (0.04843, 0.04315, 0.1122), (0.05509, 0.04315, 0.1122), (-0.1208, 0.04253, 0.1331), (-0.1262, 0.0434, 0.1293), (-0.1262, 0.03945, 0.1284), (-0.1087, 0.0434, 0.1293), (-0.1087, 0.03945, 0.1284), (-0.1063, 0.03868, 0.13), (-0.1208, 0.03858, 0.1322), (-0.1286, 0.03868, 0.13), (-0.1312, 0.04049, 0.1221), (-0.1042, 0.03952, 0.112), (-0.1124, 0.04084, 0.1062), (-0.1067, 0.04086, 0.1222), (-0.1286, 0.0423, 0.1142), (-0.1262, 0.04227, 0.116), (0.04305, 0.03945, 0.1284), (0.06253, 0.04086, 0.1222), (0.06292, 0.03868, 0.13), (0.04843, 0.03858, 0.1322), (0.0406, 0.03868, 0.13), (0.03797, 0.04049, 0.1221), (0.06497, 0.03952, 0.112), (0.0406, 0.0423, 0.1142), (0.04305, 0.04227, 0.116), (-0.1067, 0.04481, 0.1231), (-0.1282, 0.04086, 0.1222), (-0.1063, 0.0423, 0.1142), (-0.1042, 0.03524, 0.1307), (-0.1011, 0.03738, 0.1214), (-0.1036, 0.04049, 0.1221), (-0.1132, 0.04341, 0.1093), (-0.1225, 0.04084, 0.1062), (0.06048, 0.0434, 0.1293), (0.05509, 0.04253, 0.1331), (0.04843, 0.04253, 0.1331), (0.06048, 0.03945, 0.1284), (0.06253, 0.04481, 0.1231), (0.04099, 0.04086, 0.1222), (0.06292, 0.0423, 0.1142), (0.06497, 0.03524, 0.1307), (0.06809, 0.03738, 0.1214), (0.06556, 0.04049, 0.1221), (0.05681, 0.04084, 0.1062), (0.04672, 0.04084, 0.1062), (-0.1141, 0.04253, 0.1331), (-0.1208, 0.04708, 0.1132), (-0.1141, 0.0471, 0.1131), (-0.1282, 0.04481, 0.1231), (-0.1087, 0.04227, 0.116), (-0.1124, 0.03392, 0.1365), (-0.1225, 0.03392, 0.1365), (-0.1307, 0.03524, 0.1307), (-0.1338, 0.03738, 0.1214), (-0.1307, 0.03952, 0.112), (0.0484, 0.04708, 0.1132), (0.04099, 0.04481, 0.1231), (0.05509, 0.0471, 0.1131), (0.04305, 0.0434, 0.1293), (0.06048, 0.04227, 0.116), (0.05681, 0.03392, 0.1365), (0.04672, 0.03392, 0.1365), (0.03855, 0.03524, 0.1307), (0.03543, 0.03738, 0.1214), (0.03855, 0.03952, 0.112), (-0.05984, -0.2361, 0.168), (0.2123, -0.1797, 0.1577), (0.2123, -0.1797, 0.1521), (0.2123, -0.2361, 0.1521), (0.2123, -0.2361, 0.168), (0.2861, -0.9294, 0.1435), (0.2861, -0.06555, 0.153), (-0.1083, -0.4954, 0.1497), (-0.1133, -0.1541, 0.1551), (-0.3521, -0.06555, 0.153), (-0.3528, -0.9279, 0.1484), (-0.1942, -0.09016, 0.1577), (-0.3528, -0.09016, 0.1577), (-0.1742, -0.9279, 0.1484), (-0.05984, -0.2361, 0.1521), (-0.0001043, -0.3146, 0.1647), (0.00335, -0.3098, 0.1647), (-0.005694, -0.3069, 0.1647), (-0.005694, -0.3069, 0.116), (-0.0001043, -0.3051, 0.116), (0.00335, -0.3098, 0.116), (-0.0001043, -0.3051, 0.1647), (-0.0001043, -0.3146, 0.116), (-0.005694, -0.3128, 0.116), (-0.005694, -0.3128, 0.1647), (-0.05984, -0.1797, 0.1577), (-0.05984, -0.1797, 0.1521), (0.2557, -0.4954, 0.1497), (0.2607, -0.1541, 0.1551), (-0.1742, -0.1102, 0.1575), (-0.1857, -0.09369, 0.1576), (-0.3521, 0.6175, 0.09772), (-0.3521, 0.5293, -0.2503), (0.2861, 0.5293, -0.2503), (0.2861, 0.6175, 0.09772), (-0.1942, -0.09016, 0.1027), (-0.1742, -0.1102, 0.1024), (-0.3528, -0.09016, 0.1027), (-0.1778, -0.1016, 0.1025), (-0.1857, -0.09369, 0.1026), (-0.1778, -0.1016, 0.1575)], [], [(27, 28, 25, 26), (4, 24, 20, 14), (78, 208, 262, 263), (12, 11, 55, 13), (14, 8, 5, 4), (12, 8, 7, 9), (15, 36, 4, 5), (24, 4, 36, 19), (9, 7, 33, 16), (54, 43, 16, 33), (449, 452, 451, 450), (36, 15, 34, 35), (17, 33, 7, 6), (11, 12, 9, 10), (200, 199, 230, 222), (23, 6, 14, 20), (8, 14, 6, 7), (98, 475, 455, 97), (16, 21, 10, 9), (30, 31, 32), (54, 33, 17, 29), (50, 39, 34, 15), (37, 38, 52), (30, 39, 31), (379, 378, 444, 443), (32, 41, 40), (42, 46, 45), (35, 45, 19, 36), (22, 23, 38, 49), (47, 35, 34), (48, 29, 49), (56, 10, 21, 44), (32, 31, 41), (46, 24, 19, 45), (22, 17, 6, 23), (32, 40, 51), (328, 310, 326, 329), (292, 291, 330, 331), (53, 43, 54), (331, 356, 311, 292), (57, 150, 64, 65), (22, 49, 29, 17), (251, 252, 249, 250), (30, 34, 39), (47, 34, 30), (47, 45, 35), (42, 45, 47), (51, 56, 44), (51, 40, 56), (42, 52, 46), (37, 52, 42), (51, 44, 53), (53, 44, 43), (53, 54, 48), (48, 54, 29), (37, 49, 38), (48, 49, 37), (68, 59, 248), (373, 374, 414, 372), (267, 60, 153), (59, 68, 57, 58), (113, 112, 144, 145), (57, 122, 62), (154, 63, 124), (67, 209, 154, 163), (18, 55, 41, 31), (469, 464, 468, 467), (263, 262, 67), (64, 244, 245), (470, 468, 464, 463), (125, 172, 67), (64, 174, 72), (157, 133, 70, 69), (172, 76, 67), (64, 227, 174), (68, 248, 77), (78, 267, 153), (148, 183, 259, 147), (132, 131, 453, 66), (18, 50, 13, 55), (18, 31, 39, 50), (103, 476, 104, 107), (138, 225, 221, 139), (135, 204, 96, 95), (192, 95, 96), (449, 473, 448, 452), (13, 5, 8, 12), (315, 298, 333, 357), (456, 109, 99, 237), (155, 134, 93, 94), (111, 112, 113), (133, 157, 131, 132), (89, 166, 87, 88), (142, 201, 140, 141), (121, 183, 178), (189, 188, 85), (233, 236, 238, 254), (242, 268, 264, 172), (76, 228, 170, 159), (72, 241, 257, 123), (280, 274, 273, 277), (479, 482, 73, 71), (124, 260, 164, 163), (58, 220, 247, 79), (465, 469, 467, 466), (134, 155, 204, 135), (224, 231, 223, 115), (201, 142, 199, 200), (249, 190, 85, 250), (75, 129, 106, 74), (146, 113, 145, 110), (181, 165, 126, 125), (102, 108, 100, 101), (151, 244, 150, 57), (228, 76, 240, 171), (59, 81, 80, 248), (189, 190, 249, 258), (158, 263, 67), (266, 61, 82, 83), (160, 64, 245), (458, 130, 114, 461), (120, 216, 199, 217), (253, 176, 174, 175), (136, 255, 239, 235), (139, 232, 137, 138), (60, 267, 83, 82), (152, 208, 153, 154), (144, 177, 205), (113, 146, 128, 111), (63, 261, 260, 124), (163, 181, 67), (64, 182, 65), (450, 474, 473, 449), (93, 187, 94), (283, 105, 282, 281), (281, 282, 276, 275), (243, 143, 62, 122), (165, 181, 163, 164), (193, 111, 128), (156, 94, 192, 96), (147, 238, 236, 148), (222, 230, 218, 198), (197, 196, 216, 202), (52, 38, 23, 20), (166, 221, 225, 87), (117, 224, 115, 116), (128, 146, 110, 127), (156, 155, 94), (127, 110, 205), (95, 206, 135), (207, 68, 77), (64, 150, 244), (208, 78, 153), (262, 209, 67), (120, 215, 118, 119), (202, 216, 119, 118), (154, 153, 60, 61), (159, 170, 158, 67), (160, 173, 226, 64), (154, 219, 63), (172, 264, 171, 240), (57, 62, 220), (271, 272, 269, 270), (168, 203, 229, 169), (214, 213, 217, 212), (92, 167, 90, 91), (116, 229, 203, 117), (64, 72, 182), (483, 485, 460, 459), (181, 125, 67), (123, 161, 182, 72), (105, 283, 106, 129), (154, 61, 219), (57, 220, 58), (199, 141, 217), (76, 159, 67), (265, 219, 61, 266), (64, 226, 227), (481, 482, 479, 480), (81, 58, 79, 80), (71, 73, 69, 70), (198, 218, 196, 197), (212, 217, 210, 211), (232, 92, 91, 137), (211, 210, 141, 140), (169, 90, 167, 168), (215, 120, 213, 214), (233, 149, 86), (68, 207, 151, 57), (235, 239, 250, 85), (84, 234, 136), (463, 472, 471, 470), (154, 124, 163), (219, 265, 261, 63), (57, 65, 122), (84, 136, 85), (195, 252, 251, 84), (148, 233, 86), (178, 86, 179, 191), (104, 475, 98, 107), (99, 97, 455, 237), (101, 476, 103, 102), (231, 89, 88, 223), (275, 276, 273, 274), (216, 218, 199), (60, 82, 61), (466, 471, 472, 465), (58, 81, 59), (227, 175, 174), (172, 240, 76), (136, 235, 85), (279, 280, 277, 278), (148, 236, 233), (229, 202, 118, 169), (137, 212, 211, 138), (202, 229, 116, 197), (214, 91, 90, 215), (212, 137, 91, 214), (215, 90, 169, 118), (225, 140, 201, 87), (184, 191, 179, 147), (223, 222, 198, 115), (200, 88, 87, 201), (138, 211, 140, 225), (197, 116, 115, 198), (174, 241, 72), (391, 371, 428, 385), (125, 242, 172), (176, 257, 241, 174), (216, 196, 218), (218, 230, 199), (120, 119, 216), (213, 120, 217), (141, 210, 217), (185, 259, 183, 186), (199, 142, 141), (65, 182, 161, 162), (121, 186, 183), (190, 189, 85), (143, 243, 160), (5, 13, 50, 15), (77, 160, 245), (161, 246, 160), (123, 176, 246), (77, 247, 160), (77, 248, 79), (183, 148, 86, 178), (188, 195, 84, 85), (151, 207, 244), (185, 184, 147), (194, 249, 252), (162, 161, 160), (77, 79, 247), (243, 162, 160), (247, 143, 160), (161, 123, 246), (176, 253, 246), (179, 180, 254), (255, 256, 251), (248, 80, 79), (179, 254, 238), (239, 255, 251), (246, 173, 160), (179, 238, 147), (250, 239, 251), (123, 257, 176), (194, 258, 249), (259, 185, 147), (158, 260, 261), (207, 77, 245, 244), (78, 263, 158), (158, 228, 165), (228, 264, 126), (78, 158, 265), (78, 266, 267), (152, 262, 208), (158, 165, 164), (78, 265, 266), (158, 164, 260), (158, 261, 265), (228, 126, 165), (228, 171, 264), (266, 83, 267), (158, 170, 228), (264, 268, 126), (127, 205, 193, 128), (143, 247, 220, 62), (195, 188, 194, 252), (173, 246, 227, 226), (180, 179, 86, 149), (175, 227, 246, 253), (438, 440, 384, 383), (284, 323, 346, 345), (287, 293, 347), (308, 288, 322, 307), (360, 312, 341, 337), (108, 109, 456, 100), (455, 104, 101, 456), (294, 301, 295), (290, 322, 288, 289), (284, 350, 291, 292), (345, 347, 350, 284), (351, 350, 347, 293), (316, 315, 357, 359), (344, 303, 287), (390, 413, 396, 389), (297, 314, 313, 298), (317, 296, 315, 316), (314, 341, 312, 313), (382, 381, 426, 427), (301, 335, 312, 360), (321, 286, 300, 320), (386, 431, 409, 387), (333, 332, 294), (306, 329, 304, 305), (307, 325, 309, 308), (316, 336, 318, 317), (289, 306, 305, 290), (424, 405, 422, 425), (323, 325, 348, 346), (350, 351, 326, 291), (307, 322, 302, 349), (349, 302, 287), (432, 374, 430, 375), (335, 332, 313, 312), (287, 303, 324), (320, 318, 336, 321), (341, 314, 339, 340), (340, 319, 337, 341), (110, 145, 144, 205), (290, 305, 303, 344), (359, 357, 294), (293, 324, 304, 351), (336, 316, 359, 334), (294, 332, 335), (371, 391, 369, 370), (40, 11, 10, 56), (343, 365, 320, 300), (40, 41, 55, 11), (302, 344, 287), (234, 256, 255, 136), (345, 346, 287), (346, 348, 287), (287, 347, 345), (348, 349, 287), (377, 420, 400, 442), (287, 324, 293), (338, 360, 337, 299), (298, 315, 296, 297), (289, 288, 353, 352), (297, 296, 362, 361), (329, 306, 327, 328), (24, 46, 52, 20), (318, 320, 365, 364), (300, 299, 342, 343), (357, 333, 294), (184, 121, 178, 191), (285, 358, 294), (358, 334, 294), (294, 295, 285), (334, 359, 294), (325, 307, 349, 348), (294, 335, 301), (471, 466, 467, 468), (351, 304, 329, 326), (306, 289, 352, 327), (390, 370, 433, 411), (288, 308, 354, 353), (308, 309, 355, 354), (291, 326, 310, 330), (314, 297, 361, 339), (286, 321, 358, 285), (373, 398, 366, 429), (368, 375, 430), (432, 396, 413, 410), (383, 384, 381, 382), (285, 295, 338, 286), (442, 384, 440, 377), (376, 377, 440), (286, 338, 299, 300), (311, 309, 325, 323), (429, 430, 374, 373), (360, 338, 295, 301), (399, 402, 418, 441), (428, 388, 368), (399, 421, 404, 403), (391, 387, 392, 369), (400, 419, 401, 425), (415, 437, 397, 372), (407, 421, 439, 367), (374, 432, 410, 414), (298, 313, 332, 333), (417, 416, 376), (402, 399, 403, 378), (387, 409, 393, 392), (299, 337, 319, 342), (398, 409, 431, 366), (398, 373, 372, 397), (380, 419, 416, 417), (386, 385, 368), (375, 408, 396, 432), (324, 303, 305, 304), (368, 388, 408), (442, 400, 425, 422), (392, 393, 436, 435), (393, 397, 437, 436), (323, 284, 292, 311), (403, 404, 446, 445), (427, 447, 406, 382), (268, 242, 125, 126), (441, 418, 376), (321, 336, 334, 358), (376, 416, 420), (397, 393, 409, 398), (413, 390, 411, 412), (404, 406, 447, 446), (370, 390, 389, 371), (381, 422, 405, 426), (385, 428, 368), (402, 380, 417, 418), (429, 366, 368), (366, 431, 368), (368, 430, 429), (431, 386, 368), (368, 408, 375), (419, 400, 420, 416), (379, 401, 419, 380), (406, 404, 421, 407), (369, 392, 435, 434), (309, 311, 356, 355), (401, 379, 443, 423), (317, 318, 364, 363), (296, 317, 363, 362), (418, 417, 376), (387, 391, 385, 386), (438, 367, 376), (367, 439, 376), (376, 440, 438), (439, 441, 376), (408, 388, 389, 396), (376, 420, 377), (421, 399, 441, 439), (407, 383, 382, 406), (380, 402, 378, 379), (384, 442, 422, 381), (378, 403, 445, 444), (370, 369, 434, 433), (414, 410, 394, 395), (425, 401, 423, 424), (412, 394, 410, 413), (395, 415, 372, 414), (371, 389, 388, 428), (448, 473, 474, 462), (209, 262, 152, 154), (256, 234, 84, 251), (487, 483, 459, 478), (254, 180, 149, 233), (383, 407, 367, 438), (461, 488, 459), (88, 200, 222, 223), (454, 457, 66, 453), (186, 121, 184, 185), (322, 290, 344, 302), (135, 206, 93, 134), (469, 465, 463, 464), (258, 194, 188, 189), (21, 16, 43, 44), (101, 100, 456), (237, 455, 456), (470, 471, 468), (465, 472, 463), (455, 475, 104), (104, 476, 101), (461, 477, 488), (488, 478, 459), (452, 448, 462, 451), (96, 204, 155, 156), (2, 3, 0, 1), (458, 461, 459, 460), (488, 477, 484, 486), (461, 114, 484, 477), (478, 488, 486, 487), (122, 65, 162, 243)])
me_berzerk.polygons.foreach_set('use_smooth', [True] * 483)
me_berzerk.polygons.foreach_set('material_index', [2, 1, 5, 1, 1, 1, 1, 1, 1, 3, 10, 3, 1, 1, 3, 1, 1, 3, 1, 3, 3, 3, 3, 3, 9, 3, 3, 3, 3, 3, 3, 3, 3, 3, 1, 3, 8, 8, 3, 8, 3, 3, 4, 3, 3, 3, 3, 3, 3, 3, 3, 3, 3, 3, 3, 3, 3, 3, 9, 3, 3, 3, 3, 3, 3, 3, 10, 3, 3, 10, 3, 3, 3, 3, 3, 3, 3, 3, 3, 1, 3, 3, 3, 3, 3, 10, 1, 8, 3, 3, 3, 3, 3, 3, 3, 3, 3, 3, 3, 3, 7, 11, 3, 3, 10, 3, 3, 3, 3, 3, 3, 3, 3, 3, 3, 3, 3, 3, 3, 3, 3, 3, 3, 3, 3, 3, 3, 3, 3, 3, 3, 3, 10, 3, 7, 7, 3, 3, 3, 3, 3, 3, 3, 3, 3, 3, 3, 3, 3, 3, 3, 3, 3, 3, 3, 3, 3, 3, 3, 3, 3, 3, 6, 3, 3, 3, 3, 3, 11, 3, 3, 3, 3, 3, 3, 3, 3, 3, 11, 3, 3, 3, 3, 3, 3, 3, 3, 3, 3, 3, 3, 10, 3, 3, 3, 3, 3, 3, 3, 3, 3, 3, 3, 7, 3, 3, 10, 3, 3, 3, 3, 7, 3, 3, 3, 3, 3, 3, 3, 3, 4, 3, 3, 3, 3, 3, 9, 3, 3, 3, 3, 3, 3, 3, 3, 3, 3, 3, 3, 4, 1, 4, 4, 4, 4, 4, 3, 3, 4, 4, 4, 4, 4, 4, 4, 4, 4, 4, 4, 4, 4, 4, 4, 4, 4, 4, 4, 4, 5, 4, 5, 5, 5, 5, 5, 5, 5, 5, 5, 5, 5, 5, 5, 5, 5, 3, 3, 3, 3, 3, 3, 9, 8, 8, 8, 8, 3, 10, 8, 8, 8, 8, 8, 8, 8, 9, 8, 8, 8, 9, 8, 8, 9, 8, 8, 8, 8, 8, 9, 8, 8, 8, 8, 9, 8, 8, 8, 8, 8, 3, 8, 8, 8, 8, 8, 9, 3, 8, 3, 8, 3, 8, 8, 8, 8, 9, 8, 8, 8, 8, 8, 8, 3, 8, 8, 8, 3, 8, 8, 8, 8, 8, 8, 10, 8, 8, 9, 8, 8, 8, 8, 8, 9, 9, 9, 9, 8, 9, 9, 8, 8, 9, 8, 9, 9, 9, 9, 9, 9, 9, 9, 8, 9, 9, 9, 8, 9, 9, 9, 9, 9, 8, 9, 9, 9, 9, 8, 9, 9, 3, 9, 8, 9, 9, 9, 9, 9, 9, 9, 9, 9, 9, 9, 9, 9, 9, 9, 9, 9, 8, 9, 8, 8, 9, 9, 9, 9, 9, 9, 9, 9, 9, 9, 9, 9, 9, 9, 9, 9, 9, 9, 9, 10, 3, 3, 11, 3, 9, 10, 3, 10, 3, 8, 3, 10, 3, 3, 10, 10, 10, 10, 10, 10, 10, 10, 10, 3, 0, 10, 11, 11, 11, 3])
_uv = me_berzerk.uv_layers.new(name='UVMap')
_uv.uv.foreach_set('vector', [0.0, 0.0, 1.0, 0.0, 1.0, 1.0, 0.0, 1.0, 0.7247, 0.7244, 0.7247, 0.9488, 0.5002, 0.9488, 0.5002, 0.7244, 0.05774, 0.9427, 0.05774, 0.9123, 0.08588, 0.915, 0.08588, 0.9427, 0.5002, 0.2755, 0.5002, 0.05109, 0.7247, 0.05109, 0.7247, 0.2755, 0.5002, 0.7244, 0.5002, 0.4999, 0.7247, 0.4999, 0.7247, 0.7244, 0.5002, 0.2755, 0.5002, 0.4999, 0.2756, 0.4999, 0.2756, 0.2755, 0.9493, 0.4999, 0.9493, 0.7244, 0.7247, 0.7244, 0.7247, 0.4999, 0.7247, 0.9488, 0.7247, 0.7244, 0.9493, 0.7244, 0.9493, 0.9488, 0.2756, 0.2755, 0.2756, 0.4999, 0.05102, 0.4999, 0.05102, 0.2755, 1.0, 0.5, 1.0, 0.7499, 1.0, 0.7499, 1.0, 0.5, 0.8448, 0.7951, 0.8376, 0.7951, 0.8376, 0.7894, 0.8448, 0.7894, 6.1e-05, 0.25, 6.1e-05, 0.5, 6.1e-05, 0.5, 6.1e-05, 0.25, 0.05102, 0.7244, 0.05102, 0.4999, 0.2756, 0.4999, 0.2756, 0.7244, 0.5002, 0.05109, 0.5002, 0.2755, 0.2756, 0.2755, 0.2756, 0.05109, 0.4473, 0.6866, 0.6462, 0.2468, 0.5, 0.2076, 0.3411, 0.6724, 0.2756, 0.9488, 0.2756, 0.7244, 0.5002, 0.7244, 0.5002, 0.9488, 0.5002, 0.4999, 0.5002, 0.7244, 0.2756, 0.7244, 0.2756, 0.4999, 0.01337, 1.0, 0.01337, 0.0, 0.9866, 0.0, 0.9866, 1.0, 0.05102, 0.2755, 0.05102, 0.05109, 0.2756, 0.05109, 0.2756, 0.2755, 6.1e-05, 0.5, 6.1e-05, 0.9999, 6.1e-05, 0.9999, 1.0, 0.5, 1.0, 0.5, 1.0, 0.25, 1.0, 0.25, 6.1e-05, 0.7499, 6.1e-05, 0.7499, 6.1e-05, 0.5, 6.1e-05, 0.5, 1.0, 0.0, 0.75, 0.0, 0.5, 0.0, 6.1e-05, 0.5, 6.1e-05, 0.7499, 6.1e-05, 0.9999, 0.55, 0.3333, 0.45, 0.3333, 0.45, 0.0, 0.55, 0.0, 6.1e-05, 0.9999, 0.25, 0.9999, 0.5, 0.9999, 0.5, 0.0, 0.25, 0.0, 6.1e-05, 0.0, 6.1e-05, 0.25, 6.1e-05, 0.0, 6.1e-05, 0.0, 6.1e-05, 0.25, 1.0, 0.0, 0.75, 0.0, 0.75, 0.0, 1.0, 0.0, 6.1e-05, 0.0, 6.1e-05, 0.25, 6.1e-05, 0.5, 1.0, 0.5, 1.0, 0.25, 1.0, 0.0, 0.75, 0.9999, 0.75, 0.9999, 1.0, 0.9999, 1.0, 0.9999, 6.1e-05, 0.9999, 6.1e-05, 0.9999, 0.25, 0.9999, 0.25, 0.0, 0.25, 0.0, 6.1e-05, 0.0, 6.1e-05, 0.0, 0.05102, 0.9488, 0.05102, 0.7244, 0.2756, 0.7244, 0.2756, 0.9488, 6.1e-05, 0.9999, 0.5, 0.9999, 0.5, 0.9999, 0.75, 0.0, 0.85, 0.0, 0.85, 0.3333, 0.75, 0.3333, 0.04999, 0.3333, -0.04999, 0.3333, -0.04999, 0.0, 0.04999, 0.0, 1.0, 0.9999, 1.0, 0.7499, 1.0, 0.5, 0.04999, 0.0, 0.15, 0.0, 0.15, 0.3333, 0.04999, 0.3333, 0.8958, 0.000488, 0.9995, 0.03455, 0.9995, 0.9481, 0.3221, 0.8, 1.0, 0.0, 1.0, 0.0, 1.0, 0.25, 1.0, 0.25, 0.9697, 0.000305, 0.9434, 0.00061, 0.9554, 0.0213, 0.9719, 0.0166, 6.1e-05, 0.5, 6.1e-05, 0.5, 6.1e-05, 0.7499, 6.1e-05, 0.0, 6.1e-05, 0.5, 6.1e-05, 0.5, 6.1e-05, 0.0, 6.1e-05, 0.0, 6.1e-05, 0.25, 0.5, 0.0, 6.1e-05, 0.0, 6.1e-05, 0.0, 0.5, 0.9999, 0.75, 0.9999, 1.0, 0.9999, 0.5, 0.9999, 0.5, 0.9999, 0.75, 0.9999, 0.5, 0.0, 0.5, 0.0, 0.25, 0.0, 1.0, 0.0, 0.5, 0.0, 0.5, 0.0, 0.5, 0.9999, 1.0, 0.9999, 1.0, 0.9999, 1.0, 0.9999, 1.0, 0.9999, 1.0, 0.7499, 1.0, 0.9999, 1.0, 0.5, 1.0, 0.5, 1.0, 0.5, 1.0, 0.5, 1.0, 0.25, 1.0, 0.0, 1.0, 0.0, 0.75, 0.0, 1.0, 0.5, 1.0, 0.0, 1.0, 0.0, 0.000549, 0.000488, 0.000549, 0.5505, 0.000549, 0.5505, 0.04999, 0.6667, -0.04999, 0.6667, -0.04999, 0.3333, 0.04999, 0.3333, 0.000549, 0.5505, 0.000549, 0.5505, 0.000549, 0.000488, 0.000549, 0.5505, 0.000549, 0.000488, 0.8958, 0.000488, 0.1212, 0.5664, 0.25, 1.0, 0.08331, 1.0, 0.08331, 0.0, 0.25, 0.0, 0.8958, 0.000488, 0.317, 0.78, 0.1818, 0.5903, 0.8958, 0.000488, 0.1818, 0.5903, 0.317, 0.78, 0.9995, 0.9481, 0.9995, 0.03455, 0.8958, 0.000488, 0.3221, 0.8, 6.1e-05, 0.9999, 0.25, 0.9999, 0.25, 0.9999, 6.1e-05, 0.9999, 0.1972, 0.8791, 0.1965, 0.8791, 0.1965, 0.8761, 0.1972, 0.8761, 0.9995, 0.3816, 0.9995, 0.03455, 0.9995, 0.9481, 0.9995, 0.9481, 0.9995, 0.03455, 0.9995, 0.3816, 0.1959, 0.8761, 0.1965, 0.8761, 0.1965, 0.8791, 0.1959, 0.8791, 0.275, 0.8287, 0.07184, 0.8743, 0.9995, 0.9481, 0.9995, 0.9481, 0.07184, 0.8743, 0.275, 0.8287, 1.0, 0.0, 0.0, 0.0, 0.0, 0.0, 1.0, 0.0, 0.07184, 0.8743, 0.002197, 0.9971, 0.9995, 0.9481, 0.9995, 0.9481, 0.002197, 0.9971, 0.07184, 0.8743, 0.000549, 0.000488, 0.000549, 0.5505, 0.000549, 0.3816, 0.000549, 0.3816, 0.000549, 0.5505, 0.000549, 0.000488, 2.815, 4.365, -12.29, 7.55, -12.29, 7.55, 2.815, 4.365, 0.0, 0.0, 1.0, 0.0, 1.0, 0.0, 0.0, 0.0, 0.9493, 0.05109, 0.9493, 0.2755, 0.7247, 0.2755, 0.7247, 0.05109, 6.1e-05, 0.9999, 6.1e-05, 0.9999, 6.1e-05, 0.7499, 6.1e-05, 0.7499, 1.0, 0.9869, 0.0, 0.9869, 0.0, 0.01306, 1.0, 0.01306, 0.5833, 0.9078, 0.5, 0.9078, 0.5, 0.0, 0.5833, 0.0, 0.5, 0.0, 0.933, 0.25, 0.933, 0.75, 0.06702, 0.75, 0.5, 1.0, 0.06702, 0.75, 0.933, 0.75, 0.8622, 0.9064, 0.1489, 0.9064, 0.1489, 0.7546, 0.8622, 0.7546, 0.7247, 0.2755, 0.7247, 0.4999, 0.5002, 0.4999, 0.5002, 0.2755, 0.45, 0.6667, 0.55, 0.6667, 0.55, 1.0, 0.45, 1.0, 1.0, 0.9869, 0.0, 0.9869, 0.0, 0.01306, 1.0, 0.01306, 0.933, 0.25, 0.5, 0.0, 0.06702, 0.25, 0.5, 1.0, 0.06702, 0.75, 0.06702, 0.25, 0.5, 0.0, 0.0, 0.0, 1.0, 0.0, 1.0, 0.0, 0.0, 0.0, 0.3333, 0.0, 0.4167, 0.0, 0.4167, 0.9078, 0.3333, 0.9078, 0.7532, 0.3538, 0.5392, 0.7256, 0.6064, 0.7789, 0.7924, 0.5, -22.24, 5.807, -12.29, 7.55, -23.37, -6.462, -12.78, 7.556, -22.24, 5.807, 2.815, 4.365, 3.591, 2.715, 3.494, 3.782, 3.494, 3.782, 3.591, 2.715, 0.08087, 0.8641, 0.08087, 0.8641, 0.07184, 0.8743, 0.07184, 0.8743, 0.002197, 0.9971, 0.002197, 0.9971, 0.01215, 0.9995, 0.01215, 0.9995, 0.275, 0.8287, 0.08087, 0.8641, 0.08087, 0.8641, 0.275, 0.8287, 0.0, 1.0, 0.0, 0.9906, 1.0, 0.9906, 1.0, 1.0, 0.1468, -0.0141, 0.156, -0.0141, 0.156, -0.0141, 0.1468, -0.0141, 0.317, 0.78, 0.317, 0.78, 0.3221, 0.8, 0.3221, 0.8, 0.1212, 0.5664, 0.1592, 0.5756, 0.1592, 0.5756, 0.1212, 0.5664, 0.1978, 0.8791, 0.1972, 0.8791, 0.1972, 0.8761, 0.1978, 0.8761, 0.25, 0.0, 0.4167, 0.0, 0.4167, 1.0, 0.25, 1.0, 0.1667, 0.0, 0.25, 0.0, 0.25, 0.9078, 0.1667, 0.9078, 0.5392, 0.7256, 0.7532, 0.3538, 0.6462, 0.2468, 0.4473, 0.6866, -12.29, 7.55, -12.29, 7.55, 2.815, 4.365, 2.815, 4.365, 1.0, 0.0, 1.0, 0.0, 0.0, 0.0, 0.0, 0.0, 0.4167, 1.0, 0.25, 1.0, 0.25, 0.0, 0.4167, 0.0, 0.3079, 0.8178, 0.3079, 0.8178, 0.275, 0.8287, 0.275, 0.8287, 0.9866, 1.0, 0.01337, 1.0, 0.01337, 0.0, 0.9866, 0.0, 0.8958, 0.000488, 0.9995, 0.03455, 0.9995, 0.03455, 0.8958, 0.000488, 0.002197, 0.9971, 0.002197, 0.9971, 0.000488, 0.9904, 0.000488, 0.9904, 0.000549, 0.5505, 0.006958, 0.5552, 0.006958, 0.5552, 0.000549, 0.5505, -12.78, 7.556, -12.29, 7.55, -12.29, 7.55, -12.78, 7.556, 0.9995, 0.9481, 0.9995, 0.3816, 0.9995, 0.9481, 0.1212, 0.5664, 0.1212, 0.5664, 0.006958, 0.5552, 0.006958, 0.5552, 0.9995, 0.9481, 0.9995, 0.9481, 0.9995, 0.3816, 1.0, 0.0, 1.0, 1.0, 0.0, 1.0, 0.0, 0.0, 0.3538, 0.7532, 0.2076, 0.5, 0.6462, 0.2468, 0.6462, 0.7532, 0.000488, 0.9904, 0.07184, 0.8743, 0.07184, 0.8743, 0.000488, 0.9904, 3.591, 2.715, 3.591, 2.715, 3.494, 3.782, 3.494, 3.782, 0.5833, 0.0, 0.6667, 0.0, 0.6667, 0.9078, 0.5833, 0.9078, 0.000549, 0.5505, 0.000549, 0.5505, 0.006958, 0.5552, 0.006958, 0.5552, 0.8958, 0.000488, 0.000549, 0.000488, 0.000549, 0.000488, 0.8958, 0.000488, 0.06702, 0.25, 0.06702, 0.75, 0.5, 1.0, 0.5, 0.0, 0.933, 0.25, 0.933, 0.75, 0.06702, 0.75, 0.1818, 0.5903, 0.1818, 0.5903, 0.317, 0.78, 0.317, 0.78, 0.3221, 0.8, 0.3079, 0.8178, 0.9995, 0.9481, 0.9995, 0.9481, 0.3079, 0.8178, 0.3221, 0.8, 0.8376, 0.7894, 0.8448, 0.7894, 0.8448, 0.7951, 0.8376, 0.7951, 0.06702, 0.25, 0.06702, 0.75, 0.5, 1.0, 0.0, 0.0, 1.0, 0.0, 1.0, 0.0, 0.0, 0.0, 0.0, 0.0, 1.0, 0.0, 1.0, 0.0, 0.0, 0.0, 0.317, 0.78, 0.1818, 0.5903, 0.1818, 0.5903, 0.317, 0.78, 0.3079, 0.8178, 0.3079, 0.8178, 0.3221, 0.8, 0.3221, 0.8, 0.5, 1.0, 0.06702, 0.75, 0.933, 0.75, 0.5833, 0.0, 0.75, 0.0, 0.75, 1.0, 0.5833, 1.0, 2.815, 4.365, 3.494, 3.782, 3.494, 3.782, 2.815, 4.365, 0.3411, 0.6724, 0.5, 0.2076, 0.3538, 0.2468, 0.2348, 0.6866, 0.1429, 0.7256, 0.2468, 0.3538, 0.2076, 0.5, 0.7114, 0.7789, 0.5, 0.0, 0.75, 0.0, 0.75, 0.0, 0.5, 0.0, 0.4167, 0.0, 0.5, 0.0, 0.5, 0.9078, 0.4167, 0.9078, 0.08331, 0.0, 0.1667, 0.0, 0.1667, 0.9078, 0.08331, 0.9078, 0.5833, 1.0, 0.4167, 1.0, 0.4167, 0.0, 0.5833, 0.0, 0.933, 0.75, 0.933, 0.25, 0.5, 1.0, 0.933, 0.75, 0.933, 0.25, 0.5, 1.0, 0.06702, 0.75, 0.06702, 0.25, 0.5, 0.0, 0.000549, 0.000488, 0.000549, 0.000488, 0.000549, 0.3816, 0.9995, 0.9481, 0.9995, 0.03455, 0.9995, 0.03455, 0.000549, 0.000488, 0.000549, 0.3816, 0.000549, 0.000488, 0.9995, 0.03455, 0.9995, 0.03455, 0.9995, 0.9481, 0.3538, 0.7532, 0.6587, 0.871, 0.6727, 0.8321, 0.2468, 0.6462, 0.7114, 0.7789, 0.2076, 0.5, 0.2468, 0.6462, 0.6727, 0.8321, 0.8958, 0.000488, 0.000549, 0.000488, 0.000549, 0.5505, 0.1212, 0.5664, 0.01215, 0.9995, 0.01215, 0.9995, 0.9995, 0.9481, 0.9995, 0.9481, 0.9995, 0.9481, 0.01215, 0.9995, 0.01215, 0.9995, 0.9995, 0.9481, 0.8958, 0.000488, 0.1592, 0.5756, 0.1818, 0.5903, 0.07184, 0.8743, 0.07184, 0.8743, 0.000488, 0.9904, 0.000488, 0.9904, 0.8958, 0.000488, 0.1818, 0.5903, 0.1592, 0.5756, 0.0, 0.0, 1.0, 0.0, 1.0, 1.0, 0.0, 1.0, 0.9167, 0.0, 1.0, 0.0, 1.0, 0.9078, 0.9167, 0.9078, 0.6589, 0.8853, 0.5, 0.7924, 0.6462, 0.7532, 0.6592, 0.871, 0.75, 0.0, 0.8333, 0.0, 0.8333, 0.9078, 0.75, 0.9078, 0.08331, 0.9078, 0.0, 0.9078, 0.0, 0.0, 0.08331, 0.0, 0.9995, 0.9481, 0.275, 0.8287, 0.3079, 0.8178, 0.8872, 0.1133, 0.853, 0.1133, 0.853, 0.08606, 0.8872, 0.08606, 0.3079, 0.8178, 0.275, 0.8287, 0.9995, 0.9481, 0.275, 0.8287, 0.3079, 0.8178, 0.3079, 0.8178, 0.275, 0.8287, 1.0, 0.0, 0.0, 0.0, 0.0, 0.0, 1.0, 0.0, 0.8958, 0.000488, 0.1212, 0.5664, 0.1592, 0.5756, 0.8958, 0.000488, 0.1592, 0.5756, 0.1212, 0.5664, 0.6462, 0.2468, 0.7924, 0.5, 0.6462, 0.7532, 0.002197, 0.9971, 0.01215, 0.9995, 0.9995, 0.9481, 0.1592, 0.5756, 0.1592, 0.5756, 0.1212, 0.5664, 0.1212, 0.5664, 0.9995, 0.9481, 0.01215, 0.9995, 0.002197, 0.9971, 0.9995, 0.003601, 0.9995, 0.9982, 0.000488, 0.9982, 0.000488, 0.003601, 0.006958, 0.5552, 0.1212, 0.5664, 0.1212, 0.5664, 0.006958, 0.5552, 0.0, 0.0, 1.0, 0.0, 1.0, 0.0, 0.0, 0.0, 0.2348, 0.6866, 0.3538, 0.2468, 0.2468, 0.3538, 0.1429, 0.7256, 0.6592, 0.871, 0.6462, 0.7532, 0.7532, 0.6462, 0.6452, 0.8321, 0.6667, 0.0, 0.75, 0.0, 0.75, 0.9078, 0.6667, 0.9078, 0.6452, 0.8321, 0.7532, 0.6462, 0.7924, 0.5, 0.6064, 0.7789, 0.9167, 0.9078, 0.8333, 0.9078, 0.8333, 0.0, 0.9167, 0.0, 0.6587, 0.871, 0.3538, 0.7532, 0.5, 0.7924, 0.6589, 0.8853, 3.591, 2.715, 1.737, -5.879, 0.7667, -6.656, 0.000549, 0.000488, 0.000549, 0.000488, 0.8958, 0.000488, 0.8958, 0.000488, 3.494, 3.782, 3.494, 3.782, 2.815, 4.365, 2.815, 4.365, 0.7667, -6.656, 1.737, -5.879, 3.591, 2.715, 0.1959, 0.8791, 0.1953, 0.8791, 0.1953, 0.8761, 0.1959, 0.8761, 0.8958, 0.000488, 0.317, 0.78, 0.3221, 0.8, 0.1592, 0.5756, 0.1592, 0.5756, 0.1818, 0.5903, 0.1818, 0.5903, 0.8958, 0.000488, 0.3221, 0.8, 0.317, 0.78, 0.7667, -6.656, 3.591, 2.715, 2.815, 4.365, -23.37, -6.462, -23.37, -6.462, 0.7667, -6.656, 0.7667, -6.656, 2.815, 4.365, 3.591, 2.715, 0.7667, -6.656, -23.37, -6.462, 0.7667, -6.656, 0.7667, -6.656, -23.37, -6.462, 1.0, 0.01306, 0.01337, 0.0, 0.01337, 1.0, 1.0, 0.01306, 0.0, 0.01306, 0.9866, 1.0, 0.9866, 0.0, 0.0, 0.01306, 0.9866, 0.0, 1.0, 0.9869, 1.0, 0.9869, 0.9866, 1.0, 0.25, 0.0, 0.3333, 0.0, 0.3333, 0.9078, 0.25, 0.9078, 0.0, 0.0, 1.0, 0.0, 1.0, 0.9906, 0.0, 0.9906, 0.2076, 0.5, 0.3538, 0.2468, 0.6462, 0.2468, 0.000549, 0.5505, 0.006958, 0.5552, 0.1212, 0.5664, 0.1946, 0.8761, 0.1953, 0.8761, 0.1953, 0.8791, 0.1946, 0.8791, 0.1212, 0.5664, 0.006958, 0.5552, 0.000549, 0.5505, 0.002197, 0.9971, 0.000488, 0.9904, 0.07184, 0.8743, 0.07184, 0.8743, 0.000488, 0.9904, 0.002197, 0.9971, 3.591, 2.715, 3.494, 3.782, 2.815, 4.365, 0.0, 1.0, 0.0, 1.0, 1.0, 1.0, 1.0, 1.0, 2.815, 4.365, 3.494, 3.782, 3.591, 2.715, 1.0, 0.9078, 0.7114, 0.7789, 0.6727, 0.8321, 0.9167, 0.9078, 0.6667, 0.9078, 0.6592, 0.871, 0.6452, 0.8321, 0.5833, 0.9078, 0.7114, 0.7789, 1.0, 0.9078, 0.08331, 0.9078, 0.1429, 0.7256, 0.6589, 0.8853, 0.75, 0.9078, 0.8333, 0.9078, 0.6587, 0.871, 0.6592, 0.871, 0.6667, 0.9078, 0.75, 0.9078, 0.6589, 0.8853, 0.6587, 0.871, 0.8333, 0.9078, 0.9167, 0.9078, 0.6727, 0.8321, 0.5, 0.9078, 0.6064, 0.7789, 0.5392, 0.7256, 0.4167, 0.9078, 0.9446, 0.01874, 0.9434, 0.00061, 0.9697, 0.000305, 0.9719, 0.0166, 0.25, 0.9078, 0.3411, 0.6724, 0.2348, 0.6866, 0.1667, 0.9078, 0.4473, 0.6866, 0.3333, 0.9078, 0.4167, 0.9078, 0.5392, 0.7256, 0.5833, 0.9078, 0.6452, 0.8321, 0.6064, 0.7789, 0.5, 0.9078, 0.1429, 0.7256, 0.08331, 0.9078, 0.1667, 0.9078, 0.2348, 0.6866, 0.07184, 0.8743, 0.08087, 0.8641, 0.275, 0.8287, 0.45, 0.6667, 0.55, 0.6667, 0.55, 1.0, 0.45, 1.0, 0.275, 0.8287, 0.08087, 0.8641, 0.07184, 0.8743, 0.07184, 0.8743, 0.08087, 0.8641, 0.08087, 0.8641, 0.07184, 0.8743, 0.2076, 0.5, 0.2468, 0.3538, 0.3538, 0.2468, 0.3538, 0.2468, 0.5, 0.2076, 0.6462, 0.2468, 0.3538, 0.7532, 0.2468, 0.6462, 0.2076, 0.5, 0.5, 0.7924, 0.3538, 0.7532, 0.6462, 0.7532, 0.7924, 0.5, 0.7532, 0.6462, 0.6462, 0.7532, -12.78, 7.556, -12.29, 7.55, -12.29, 7.55, -12.78, 7.556, 0.6462, 0.2468, 0.7532, 0.3538, 0.7924, 0.5, 0.3221, 0.8, 0.3079, 0.8178, 0.3079, 0.8178, 0.3221, 0.8, -22.24, 5.807, -12.78, 7.556, -12.29, 7.55, -12.29, 7.55, -12.78, 7.556, 2.815, 4.365, 0.1818, 0.3373, 0.317, 0.6444, 0.9995, 0.9163, 0.7247, 0.4999, 0.7247, 0.2755, 0.9493, 0.2755, 0.9493, 0.4999, 0.000549, -0.000183, 0.9995, 0.9163, 0.9995, -0.000183, 0.3079, 0.7056, 0.002197, 0.9957, 0.9995, 0.9163, 0.275, 0.7233, 0.07184, 0.797, 0.002197, 0.9957, 0.000549, -0.000183, 0.1592, 0.3137, 0.9995, 0.9163, 0.000549, -0.000183, 0.000549, 0.2731, 0.1212, 0.2988, -12.29, 7.55, 2.815, 4.365, 0.7667, -6.656, -23.37, -6.462, -22.24, 5.807, -23.37, -6.462, 0.7667, -6.656, 2.815, 4.365, 0.08295, 0.9123, 0.05774, 0.9123, 0.08588, 0.915, 0.9549, 0.0213, 0.9446, 0.01874, 0.9719, 0.0166, 0.9446, 0.01874, 0.9554, 0.0213, 0.9434, 0.00061, 0.3221, 0.6767, 0.3079, 0.7056, 0.9995, 0.9163, 0.000549, -0.000183, 0.1212, 0.2988, 0.1592, 0.3137, 0.317, 0.6444, 0.3221, 0.6767, 0.9995, 0.9163, 0.1592, 0.3137, 0.1818, 0.3373, 0.9995, 0.9163, 0.3079, 0.7056, 0.275, 0.7233, 0.002197, 0.9957, 0.07184, 0.797, 0.000488, 0.9848, 0.002197, 0.9957, 0.9697, 0.000305, 0.9707, 0.001465, 0.9727, 0.01416, 0.9727, 0.01416, 0.9707, 0.001465, 0.9697, 0.000305, 0.000549, 0.2731, 0.006958, 0.2807, 0.1212, 0.2988, 0.9697, 0.000305, 0.9727, 0.01416, 0.9727, 0.01575, 0.9727, 0.01575, 0.9727, 0.01416, 0.9697, 0.000305, 0.002197, 0.9957, 0.01215, 0.9995, 0.9995, 0.9163, 0.9697, 0.000305, 0.9727, 0.01575, 0.9719, 0.0166, 0.9719, 0.0166, 0.9727, 0.01575, 0.9697, 0.000305, 0.275, 0.7233, 0.08087, 0.7804, 0.07184, 0.797, 0.9446, 0.01874, 0.9549, 0.0213, 0.9554, 0.0213, 0.9554, 0.0213, 0.9549, 0.0213, 0.9719, 0.0166, 0.9995, 0.9163, 0.317, 0.6444, 0.1818, 0.3373, 0.05774, 0.9123, 0.05774, 0.9427, 0.08588, 0.9427, 0.08588, 0.915, 0.000549, -0.000183, 0.9995, -0.000183, 0.9995, 0.9163, 0.9995, 0.9163, 0.002197, 0.9957, 0.3079, 0.7056, 0.002197, 0.9957, 0.07184, 0.797, 0.275, 0.7233, 0.000549, -0.000183, 0.9995, 0.9163, 0.1592, 0.3137, 0.000549, -0.000183, 0.1212, 0.2988, 0.000549, 0.2731, 0.08295, 0.9123, 0.08588, 0.915, 0.05774, 0.9123, 0.9995, 0.9163, 0.3079, 0.7056, 0.3221, 0.6767, 0.000549, -0.000183, 0.1592, 0.3137, 0.1212, 0.2988, 0.9995, 0.9163, 0.3221, 0.6767, 0.317, 0.6444, 0.9995, 0.9163, 0.1818, 0.3373, 0.1592, 0.3137, 0.002197, 0.9957, 0.275, 0.7233, 0.3079, 0.7056, 0.002197, 0.9957, 0.000488, 0.9848, 0.07184, 0.797, 0.1212, 0.2988, 0.006958, 0.2807, 0.000549, 0.2731, 0.9995, 0.9163, 0.01215, 0.9995, 0.002197, 0.9957, 0.07184, 0.797, 0.08087, 0.7804, 0.275, 0.7233, 0.5833, 0.0, 0.75, 0.0, 0.75, 1.0, 0.5833, 1.0, 0.1818, 0.5903, 0.1592, 0.5756, 0.1592, 0.5756, 0.1818, 0.5903, -23.37, -6.462, -22.24, 5.807, -22.24, 5.807, -23.37, -6.462, 0.01215, 0.9995, 0.002197, 0.9971, 0.002197, 0.9971, 0.01215, 0.9995, 1.737, -5.879, 0.7667, -6.656, 0.7667, -6.656, 1.737, -5.879, 0.000488, 0.9904, 0.002197, 0.9971, 0.002197, 0.9971, 0.000488, 0.9904, 0.04999, 1.0, -0.04999, 1.0, -0.04999, 0.6667, 0.04999, 0.6667, 0.04999, 0.6667, 0.15, 0.6667, 0.15, 1.0, 0.04999, 1.0, 0.6805, 1.0, 0.85, 1.0, 0.95, 1.0, 0.35, 0.3333, 0.45, 0.3333, 0.45, 0.6667, 0.35, 0.6667, 0.85, 0.6667, 0.75, 0.6667, 0.75, 0.3333, 0.85, 0.3333, 0.01337, 1.0, 0.0, 0.9869, 0.0, 0.9869, 0.01337, 0.0, 0.01337, 0.0, 1.0, 0.01306, 0.9866, 1.0, 0.0, 0.9869, 0.6805, 1.0, 0.85, 1.0, 0.95, 1.0, 0.55, 0.6667, 0.45, 0.6667, 0.45, 0.3333, 0.55, 0.3333, 0.04999, 0.6667, -0.04999, 0.6667, -0.04999, 0.3333, 0.04999, 0.3333, 0.04999, 1.0, -0.04999, 1.0, -0.04999, 0.6667, 0.04999, 0.6667, 0.85, 0.6667, 0.95, 0.6667, 0.95, 1.0, 0.85, 1.0, 0.35, 0.6667, 0.45, 0.6667, 0.45, 1.0, 0.35, 1.0, 0.09558, 1.0, 0.65, 1.0, 0.6805, 1.0, 0.65, 0.3333, 0.75, 0.3333, 0.75, 0.6667, 0.65, 0.6667, 0.55, 0.3333, 0.65, 0.3333, 0.65, 0.6667, 0.55, 0.6667, 0.35, 0.3333, 0.45, 0.3333, 0.45, 0.6667, 0.35, 0.6667, 0.65, 0.3333, 0.75, 0.3333, 0.75, 0.6667, 0.65, 0.6667, 0.04999, 0.3333, -0.04999, 0.3333, -0.04999, 0.0, 0.04999, 0.0, 0.85, 1.0, 0.75, 1.0, 0.75, 0.6667, 0.85, 0.6667, 0.15, 0.6667, 0.04999, 0.6667, 0.04999, 0.3333, 0.15, 0.3333, 0.35, 1.0, 0.25, 1.0, 0.25, 0.6667, 0.35, 0.6667, 0.09558, 1.0, 0.65, 1.0, 0.6805, 1.0, 0.65, 0.3333, 0.75, 0.3333, 0.75, 0.6667, 0.65, 0.6667, 0.35, 0.6667, 0.25, 0.6667, 0.25, 0.3333, 0.35, 0.3333, 0.35, 0.6667, 0.25, 0.6667, 0.25, 0.3333, 0.35, 0.3333, 0.55, 0.3333, 0.65, 0.3333, 0.65, 0.6667, 0.55, 0.6667, 0.75, 0.0, 0.85, 0.0, 0.85, 0.3333, 0.75, 0.3333, 0.15, 0.6667, 0.25, 0.6667, 0.25, 1.0, 0.15, 1.0, 0.95, 0.6667, 0.85, 0.6667, 0.85, 0.3333, 0.95, 0.3333, 0.35, 0.6667, 0.45, 0.6667, 0.45, 1.0, 0.35, 1.0, 0.2344, 1.0, 0.09631, 1.0, 0.6805, 1.0, 0.85, 0.6667, 0.95, 0.6667, 0.95, 1.0, 0.85, 1.0, 0.75, 1.0, 0.65, 1.0, 0.65, 0.6667, 0.75, 0.6667, 0.6805, 1.0, 0.65, 1.0, 0.75, 1.0, 0.15, 0.3333, 0.25, 0.3333, 0.25, 0.6667, 0.15, 0.6667, 0.75, 0.3333, 0.65, 0.3333, 0.65, 0.0, 0.75, 0.0, 0.75, 0.0, 0.85, 0.0, 0.85, 0.3333, 0.75, 0.3333, 0.933, 0.25, 0.5, 0.0, 0.06702, 0.25, 0.5, 1.0, 0.55, 0.6667, 0.65, 0.6667, 0.65, 1.0, 0.55, 1.0, 0.2344, 1.0, 0.09631, 1.0, 0.6805, 1.0, 0.85, 1.0, 0.75, 1.0, 0.75, 0.6667, 0.85, 0.6667, 0.25, 0.6667, 0.35, 0.6667, 0.35, 1.0, 0.25, 1.0, 0.6805, 1.0, 0.65, 1.0, 0.75, 1.0, 0.55, 0.6667, 0.45, 0.6667, 0.45, 0.3333, 0.55, 0.3333, 0.5, 0.9999, 0.5, 0.9999, 0.75, 0.9999, 0.75, 0.9999, 0.04999, 0.0, 0.15, 0.0, 0.15, 0.3333, 0.04999, 0.3333, 0.5, 0.9999, 0.25, 0.9999, 0.25, 0.9999, 0.5, 0.9999, 0.09631, 1.0, 0.09558, 1.0, 0.6805, 1.0, 1.737, -5.879, 1.737, -5.879, 3.591, 2.715, 3.591, 2.715, 0.895, 1.0, 0.7158, 1.0, 0.6805, 1.0, 0.7158, 1.0, 0.4664, 1.0, 0.6805, 1.0, 0.6805, 1.0, 0.95, 1.0, 0.895, 1.0, 0.4664, 1.0, 0.2344, 1.0, 0.6805, 1.0, 0.85, 1.0, 0.75, 1.0, 0.75, 0.6667, 0.85, 0.6667, 0.6805, 1.0, 0.75, 1.0, 0.85, 1.0, 0.95, 0.6667, 0.85, 0.6667, 0.85, 0.3333, 0.95, 0.3333, 0.55, 0.6667, 0.45, 0.6667, 0.45, 0.3333, 0.55, 0.3333, 0.55, 0.3333, 0.45, 0.3333, 0.45, 0.0, 0.55, 0.0, 0.55, 0.3333, 0.45, 0.3333, 0.45, 0.0, 0.55, 0.0, 0.75, 0.3333, 0.65, 0.3333, 0.65, 0.0, 0.75, 0.0, 0.25, 0.0, 0.25, 0.0, 0.5, 0.0, 0.5, 0.0, 0.25, 0.3333, 0.15, 0.3333, 0.15, 0.0, 0.25, 0.0, 0.04999, 0.3333, -0.04999, 0.3333, -0.04999, 0.0, 0.04999, 0.0, 0.09631, 1.0, 0.09558, 1.0, 0.6805, 1.0, -22.24, 5.807, -22.24, 5.807, -23.37, -6.462, -23.37, -6.462, 0.895, 1.0, 0.7158, 1.0, 0.6805, 1.0, 0.7158, 1.0, 0.4664, 1.0, 0.6805, 1.0, 0.6805, 1.0, 0.95, 1.0, 0.895, 1.0, 0.4664, 1.0, 0.2344, 1.0, 0.6805, 1.0, 0.25, 0.6667, 0.35, 0.6667, 0.35, 1.0, 0.25, 1.0, 0.6805, 1.0, 0.75, 1.0, 0.85, 1.0, 0.1967, 0.8764, 0.1948, 0.8764, 0.1943, 0.8781, 0.1957, 0.8791, 0.85, 0.6667, 0.75, 0.6667, 0.75, 0.3333, 0.85, 0.3333, 0.65, 0.3333, 0.55, 0.3333, 0.55, 0.0, 0.65, 0.0, 0.65, 0.3333, 0.55, 0.3333, 0.55, 0.0, 0.65, 0.0, 0.45, 0.3333, 0.35, 0.3333, 0.35, 0.0, 0.45, 0.0, 0.35, 0.3333, 0.25, 0.3333, 0.25, 0.0, 0.35, 0.0, 0.95, 0.3333, 0.85, 0.3333, 0.85, 0.0, 0.95, 0.0, 0.65, 0.3333, 0.55, 0.3333, 0.55, 0.0, 0.65, 0.0, 0.04999, 0.6667, 0.15, 0.6667, 0.15, 1.0, 0.04999, 1.0, 0.04999, 0.6667, 0.15, 0.6667, 0.15, 1.0, 0.04999, 1.0, 0.6805, 1.0, 0.85, 1.0, 0.95, 1.0, 0.85, 0.6667, 0.75, 0.6667, 0.75, 0.3333, 0.85, 0.3333, 0.04999, 0.6667, -0.04999, 0.6667, -0.04999, 0.3333, 0.04999, 0.3333, 0.04999, 1.0, -0.04999, 1.0, -0.04999, 0.6667, 0.04999, 0.6667, 0.85, 0.6667, 0.95, 0.6667, 0.95, 1.0, 0.85, 1.0, 0.6805, 1.0, 0.85, 1.0, 0.95, 1.0, 0.04999, 0.6667, -0.04999, 0.6667, -0.04999, 0.3333, 0.04999, 0.3333, 0.15, 0.3333, 0.25, 0.3333, 0.25, 0.6667, 0.15, 0.6667, 0.04999, 1.0, -0.04999, 1.0, -0.04999, 0.6667, 0.04999, 0.6667, 0.85, 0.6667, 0.95, 0.6667, 0.95, 1.0, 0.85, 1.0, 0.35, 0.6667, 0.45, 0.6667, 0.45, 1.0, 0.35, 1.0, 0.09558, 1.0, 0.65, 1.0, 0.6805, 1.0, 0.35, 0.6667, 0.25, 0.6667, 0.25, 0.3333, 0.35, 0.3333, 0.45, 0.6667, 0.35, 0.6667, 0.35, 0.3333, 0.45, 0.3333, 0.75, 0.6667, 0.65, 0.6667, 0.65, 0.3333, 0.75, 0.3333, 0.04999, 0.0, 0.15, 0.0, 0.15, 0.3333, 0.04999, 0.3333, 0.15, 0.6667, 0.25, 0.6667, 0.25, 1.0, 0.15, 1.0, 0.95, 0.6667, 0.85, 0.6667, 0.85, 0.3333, 0.95, 0.3333, 0.55, 0.6667, 0.65, 0.6667, 0.65, 1.0, 0.55, 1.0, 0.09558, 1.0, 0.65, 1.0, 0.6805, 1.0, 0.45, 0.6667, 0.35, 0.6667, 0.35, 0.3333, 0.45, 0.3333, 0.35, 0.6667, 0.25, 0.6667, 0.25, 0.3333, 0.35, 0.3333, 0.95, 0.3333, 0.85, 0.3333, 0.85, 0.0, 0.95, 0.0, 0.15, 0.6667, 0.25, 0.6667, 0.25, 1.0, 0.15, 1.0, 0.15, 0.6667, 0.04999, 0.6667, 0.04999, 0.3333, 0.15, 0.3333, 0.55, 0.6667, 0.65, 0.6667, 0.65, 1.0, 0.55, 1.0, 0.2344, 1.0, 0.09631, 1.0, 0.6805, 1.0, 0.85, 1.0, 0.75, 1.0, 0.75, 0.6667, 0.85, 0.6667, 0.75, 1.0, 0.65, 1.0, 0.65, 0.6667, 0.75, 0.6667, 0.6805, 1.0, 0.65, 1.0, 0.75, 1.0, 0.85, 0.6667, 0.75, 0.6667, 0.75, 0.3333, 0.85, 0.3333, 0.35, 0.3333, 0.25, 0.3333, 0.25, 0.0, 0.35, 0.0, 0.25, 0.3333, 0.15, 0.3333, 0.15, 0.0, 0.25, 0.0, 0.15, 0.6667, 0.04999, 0.6667, 0.04999, 0.3333, 0.15, 0.3333, 0.35, 0.3333, 0.25, 0.3333, 0.25, 0.0, 0.35, 0.0, 0.04999, 0.0, 0.15, 0.0, 0.15, 0.3333, 0.04999, 0.3333, 0.08087, 0.8641, 0.08087, 0.8641, 0.275, 0.8287, 0.275, 0.8287, 0.2344, 1.0, 0.09631, 1.0, 0.6805, 1.0, 0.15, 0.6667, 0.25, 0.6667, 0.25, 1.0, 0.15, 1.0, 0.6805, 1.0, 0.65, 1.0, 0.75, 1.0, 0.15, 0.3333, 0.25, 0.3333, 0.25, 0.6667, 0.15, 0.6667, 0.75, 0.3333, 0.65, 0.3333, 0.65, 0.0, 0.75, 0.0, 0.25, 0.3333, 0.15, 0.3333, 0.15, 0.0, 0.25, 0.0, 0.55, 0.3333, 0.65, 0.3333, 0.65, 0.6667, 0.55, 0.6667, 0.95, 0.3333, 0.85, 0.3333, 0.85, 0.0, 0.95, 0.0, 0.09631, 1.0, 0.09558, 1.0, 0.6805, 1.0, 0.45, 0.6667, 0.55, 0.6667, 0.55, 1.0, 0.45, 1.0, 0.895, 1.0, 0.7158, 1.0, 0.6805, 1.0, 0.7158, 1.0, 0.4664, 1.0, 0.6805, 1.0, 0.6805, 1.0, 0.95, 1.0, 0.895, 1.0, 0.4664, 1.0, 0.2344, 1.0, 0.6805, 1.0, 0.6805, 1.0, 0.75, 1.0, 0.85, 1.0, 0.65, 0.6667, 0.75, 0.6667, 0.75, 1.0, 0.65, 1.0, 0.55, 0.3333, 0.65, 0.3333, 0.65, 0.6667, 0.55, 0.6667, 0.15, 0.3333, 0.25, 0.3333, 0.25, 0.6667, 0.15, 0.6667, 0.45, 0.3333, 0.35, 0.3333, 0.35, 0.0, 0.45, 0.0, 0.25, 0.3333, 0.15, 0.3333, 0.15, 0.0, 0.25, 0.0, 0.65, 0.3333, 0.55, 0.3333, 0.55, 0.0, 0.65, 0.0, 0.35, 0.3333, 0.25, 0.3333, 0.25, 0.0, 0.35, 0.0, 0.45, 0.3333, 0.35, 0.3333, 0.35, 0.0, 0.45, 0.0, 0.09631, 1.0, 0.09558, 1.0, 0.6805, 1.0, 0.35, 0.6667, 0.45, 0.6667, 0.45, 1.0, 0.35, 1.0, 0.895, 1.0, 0.7158, 1.0, 0.6805, 1.0, 0.7158, 1.0, 0.4664, 1.0, 0.6805, 1.0, 0.6805, 1.0, 0.95, 1.0, 0.895, 1.0, 0.4664, 1.0, 0.2344, 1.0, 0.6805, 1.0, 0.75, 1.0, 0.65, 1.0, 0.65, 0.6667, 0.75, 0.6667, 0.6805, 1.0, 0.75, 1.0, 0.85, 1.0, 0.25, 0.6667, 0.35, 0.6667, 0.35, 1.0, 0.25, 1.0, 0.15, 0.6667, 0.04999, 0.6667, 0.04999, 0.3333, 0.15, 0.3333, 0.55, 0.6667, 0.45, 0.6667, 0.45, 0.3333, 0.55, 0.3333, 0.95, 0.6667, 0.85, 0.6667, 0.85, 0.3333, 0.95, 0.3333, 0.45, 0.3333, 0.35, 0.3333, 0.35, 0.0, 0.45, 0.0, 0.55, 0.3333, 0.45, 0.3333, 0.45, 0.0, 0.55, 0.0, 0.95, 0.3333, 0.85, 0.3333, 0.85, 0.0, 0.95, 0.0, 0.75, 0.3333, 0.65, 0.3333, 0.65, 0.0, 0.75, 0.0, 0.75, 0.0, 0.85, 0.0, 0.85, 0.3333, 0.75, 0.3333, -0.04999, 0.0, 0.04999, 0.0, 0.04999, 0.3333, -0.04999, 0.3333, 0.55, 0.6667, 0.65, 0.6667, 0.65, 1.0, 0.55, 1.0, 0.8448, 0.7951, 0.8376, 0.7951, 0.8376, 0.7894, 0.8448, 0.7894, 0.9995, 0.03455, 0.9995, 0.03455, 0.8958, 0.000488, 0.8958, 0.000488, 1.737, -5.879, 1.737, -5.879, 0.7667, -6.656, 0.7667, -6.656, 0.889, 0.1132, 0.8872, 0.1133, 0.8872, 0.08606, 0.889, 0.09235, 3.591, 2.715, 1.737, -5.879, 1.737, -5.879, 3.591, 2.715, 0.04999, 0.6667, 0.15, 0.6667, 0.15, 1.0, 0.04999, 1.0, 1.001, -0.000916, 1.001, 0.000488, 1.001, 0.000916, 0.3333, 0.9078, 0.4473, 0.6866, 0.3411, 0.6724, 0.25, 0.9078, 1.001, 0.000916, 0.9991, 0.000916, 0.9991, -0.000916, 1.001, -0.000916, -12.78, 7.556, -22.24, 5.807, -22.24, 5.807, -12.78, 7.556, 0.45, 0.6667, 0.55, 0.6667, 0.55, 1.0, 0.45, 1.0, 0.25, 1.0, 0.08331, 1.0, 0.08331, 0.0, 0.25, 0.0, 0.1943, 0.8781, 0.1948, 0.8764, 0.1973, 0.8781, 0.1957, 0.8791, -12.78, 7.556, -22.24, 5.807, -22.24, 5.807, -12.78, 7.556, 1.0, 0.9999, 1.0, 0.7499, 1.0, 0.7499, 1.0, 0.9999, 0.9866, 1.0, 0.01337, 1.0, 0.0, 0.9869, 0.0, 0.01306, 0.01337, 0.0, 0.0, 0.9869, 0.1973, 0.8781, 0.1967, 0.8764, 0.1957, 0.8791, 0.1948, 0.8764, 0.1967, 0.8764, 0.1973, 0.8781, 0.01337, 0.0, 0.9866, 0.0, 1.0, 0.01306, 1.0, 0.01306, 1.0, 0.9869, 0.9866, 1.0, 1.001, -0.000916, 1.001, 0.000916, 1.001, 0.000488, 1.001, 0.000488, 1.001, 0.000916, 1.001, 0.000916, 0.8448, 0.7951, 0.8376, 0.7951, 0.8376, 0.7894, 0.8448, 0.7894, 0.5833, 1.0, 0.4167, 1.0, 0.4167, 0.0, 0.5833, 0.0, 1.0, 1.0, 0.0, 1.0, 0.0, 0.0, 1.0, 0.0, 0.9991, -0.000916, 1.001, -0.000916, 1.001, 0.000916, 0.9991, 0.000916, 0.8907, 0.1066, 0.8915, 0.1127, 0.8915, 0.1127, 0.8907, 0.113, 0.853, 0.08606, 0.8915, 0.08606, 0.8915, 0.1127, 0.853, 0.1127, 0.889, 0.09235, 0.8907, 0.1066, 0.8907, 0.113, 0.889, 0.1132, 0.317, 0.78, 0.3221, 0.8, 0.3221, 0.8, 0.317, 0.78])
me_berzerk.materials.append(mat_01berzerkmarquee)
me_berzerk.materials.append(mat_02berzerksnap)
me_berzerk.materials.append(mat_03berzerkbezel)
me_berzerk.materials.append(mat_berzerkblack)
me_berzerk.materials.append(mat_berzerksidel)
me_berzerk.materials.append(mat_berzerksider)
me_berzerk.materials.append(mat_berzerkinstructions)
me_berzerk.materials.append(mat_berzerkcpo)
me_berzerk.materials.append(mat_berzerkwhitebutton)
me_berzerk.materials.append(mat_berzerkredbutton)
me_berzerk.materials.append(mat_berzerkcoin)
me_berzerk.materials.append(mat_berzerkspeaker)
me_berzerk.use_remesh_fix_poles = True
me_berzerk.use_remesh_preserve_attributes = False
me_berzerk.update()

# ---- objects
ob_berzerk = bpy.data.objects.new('berzerk', me_berzerk)

# ---- transforms, parenting, visibility, modifiers, constraints
ob_berzerk.location = (0.03549, -0.1628, 0.9682)
ob_berzerk.rotation_euler = (1.571, 0.0, 0.0)
_m = ob_berzerk.modifiers.new('Auto Smooth', 'NODES')
_m.node_group = ng_auto_smooth
_gi = [s.identifier for s in ng_auto_smooth.interface.items_tree if s.item_type == 'SOCKET' and s.in_out == 'INPUT']
_m[_gi[1]] = 1.047  # Angle
_m = ob_berzerk.modifiers.new('WeightedNormal', 'WEIGHTED_NORMAL')
_m.keep_sharp = True

# ---- collection membership
scene.collection.objects.link(ob_berzerk)

# ---- scene / render settings (as saved in the file)
scene.frame_start = 1; scene.frame_end = 250; scene.frame_set(1)
scene.render.engine = 'BLENDER_EEVEE_NEXT'
scene.cycles.use_denoising = False
scene.cycles.samples = 128
scene.cycles.sampling_pattern = 'TABULATED_SOBOL'
scene.cycles.use_adaptive_sampling = False
scene.cycles.use_light_tree = False
scene.view_settings.view_transform = 'Filmic'
bpy.context.view_layer.update()

# ---- added for rendering (the .blend has no active camera and no usable light): camera, sun
cam_auto = bpy.data.cameras.new('AutoCamera')
cam_auto.lens = 50.0
cam_auto.sensor_width = 36.0
cam_auto.clip_end = 1000.0
ob_auto_camera = bpy.data.objects.new('AutoCamera', cam_auto)
scene.collection.objects.link(ob_auto_camera)
ob_auto_camera.location = (1.97856, -2.32796, 2.49481)
ob_auto_camera.rotation_euler = (1.09748, -7.21219e-08, 0.694738)
scene.camera = ob_auto_camera
light_auto_sun = bpy.data.lights.new('AutoSun', 'SUN')
light_auto_sun.energy = 3.0
light_auto_sun.angle = 0.0523599
ob_auto_sun = bpy.data.objects.new('AutoSun', light_auto_sun)
scene.collection.objects.link(ob_auto_sun)
ob_auto_sun.rotation_euler = (0.872665, 0.174533, 0.523599)
bpy.context.view_layer.update()
